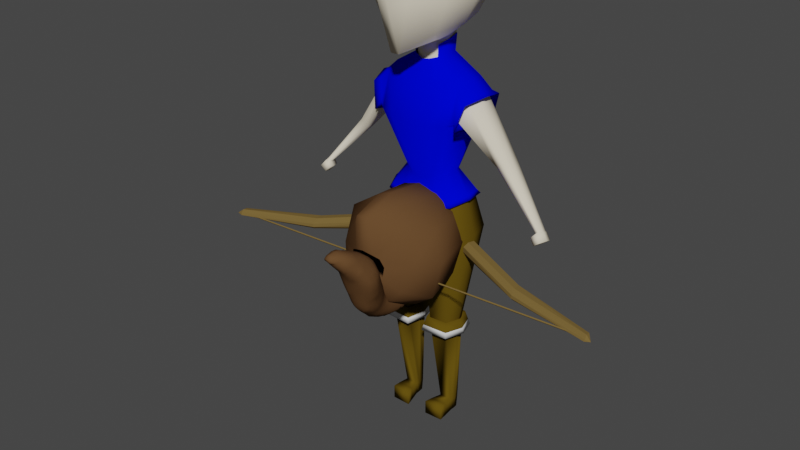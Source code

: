 # Source: archer.blend  (saved by Blender 2.93.20; exported with 4.5.12 LTS)
import bpy
from mathutils import Matrix  # noqa: F401  (used for matrix-valued properties, if any)

bpy.ops.wm.read_factory_settings(use_empty=True)
scene = bpy.context.scene
scene.name = 'Scene'

# ---- collections
col_collection = bpy.data.collections.new('Collection'); scene.collection.children.link(col_collection)

# ---- materials (node trees are filled in below, after node groups)
mat_skin = bpy.data.materials.new('Skin')
mat_skin.alpha_threshold = 0.0
mat_skin.use_transparent_shadow = False
mat_skin.diffuse_color = (0.8, 0.7219, 0.567, 1.0)
mat_skin.line_color = (0.0, 0.0, 0.0, 1.0)
mat_cloth = bpy.data.materials.new('Cloth')
mat_cloth.use_transparent_shadow = False
mat_cloth.diffuse_color = (0.0, 0.001668, 0.9404, 1.0)
mat_leather = bpy.data.materials.new('Leather')
mat_leather.use_transparent_shadow = False
mat_leather.diffuse_color = (0.1107, 0.07068, 0.005508, 1.0)
mat_metal = bpy.data.materials.new('Metal')
mat_metal.use_transparent_shadow = False
mat_hair = bpy.data.materials.new('Hair')
mat_hair.use_transparent_shadow = False
mat_hair.diffuse_color = (0.1193, 0.0603, 0.02487, 1.0)
mat_wood = bpy.data.materials.new('Wood')
mat_wood.use_transparent_shadow = False
mat_wood.diffuse_color = (0.1679, 0.1105, 0.0349, 1.0)

# ---- material node trees

# ---- world
world_world = bpy.data.worlds.new('World'); scene.world = world_world
world_world.use_nodes = True; world_world.node_tree.nodes.clear()
_N = world_world.node_tree.nodes; _L = world_world.node_tree.links
n0 = _N.new('ShaderNodeOutputWorld'); n0.name = 'World Output'; n0.location = (300, 300)
n1 = _N.new('ShaderNodeBackground'); n1.name = 'Background'; n1.location = (10, 300)
n1.inputs[0].default_value = (0.05088, 0.05088, 0.05088, 1.0)
_L.new(n1.outputs[0], n0.inputs[0])
n0.is_active_output = True
world_world.color = (0.05088, 0.05088, 0.05088)
world_world.use_sun_shadow = False
world_world.sun_shadow_jitter_overblur = 0.0

# ---- meshes
me_cube = bpy.data.meshes.new('Cube')
me_cube.from_pydata([(0.5801, 0.4811, 7.693), (0.4762, 0.43, 6.539), (0.5719, -0.4091, 7.681), (0.4545, -0.4927, 6.445), (0.0, 0.6546, 6.53), (0.6906, 0.6133, 7.082), (0.6991, -0.5509, 6.997), (0.0, -0.7333, 7.885), (0.674, -0.00488, 7.759), (0.0, -0.8032, 6.152), (0.0, 0.687, 7.9), (0.5774, -0.006684, 6.497), (0.0, 0.8958, 7.077), (0.8285, -0.006474, 7.039), (0.0, -0.9921, 6.973), (0.0, -0.0198, 8.069), (0.2324, 0.2688, 6.279), (0.2116, -0.08836, 6.222), (0.0, 0.3219, 6.256), (0.0, -0.1473, 6.15), (0.2588, 0.06425, 6.259), (0.2016, 0.2349, 5.936), (0.1737, -0.07511, 5.927), (0.0, 0.3132, 5.907), (0.0, -0.1349, 5.891), (0.2012, 0.08402, 5.929), (0.5612, 0.351, 5.627), (0.5723, -0.1548, 5.626), (0.0, 0.5077, 5.651), (0.0, -0.3112, 5.575), (0.6445, 0.07737, 5.657), (0.5138, 0.4061, 3.814), (0.292, 0.2359, 4.195), (0.2771, -0.07752, 4.195), (0.0, 0.3668, 4.107), (0.0, -0.179, 4.111), (0.3547, 0.09797, 4.238), (0.5089, -0.1528, 3.83), (0.0, 0.5156, 3.725), (0.0, -0.2341, 3.761), (0.6036, 0.07427, 3.873), (0.6638, 0.4664, 3.286), (0.6618, -0.2735, 3.286), (0.0, 0.5639, 3.189), (0.0, -0.3395, 3.189), (0.7727, 0.08793, 3.286), (0.0, 0.08228, 3.171), (0.5743, 0.111, 5.056), (0.5409, 0.4735, 5.11), (0.0, 0.5742, 5.135), (0.0, -0.4393, 5.073), (0.5336, -0.3419, 5.115), (0.7504, 0.3393, 5.466), (0.7138, -0.1713, 5.473), (0.7967, 0.0718, 5.511), (0.6389, 0.1039, 5.148), (0.6418, 0.3905, 5.211), (0.6252, -0.2507, 5.206), (0.07097, -0.7969, 6.154), (0.3229, 0.6184, 7.835), (0.3273, 0.5988, 6.54), (0.289, -0.6467, 7.832), (0.4161, 0.7999, 7.081), (0.2959, -0.8575, 6.981), (0.4061, -0.01234, 7.962), (0.1324, -0.1185, 6.185), (0.1427, 0.3055, 6.269), (0.09769, -0.1069, 5.909), (0.1125, 0.2832, 5.92), (0.2547, -0.2686, 5.658), (0.2274, 0.4564, 5.65), (0.2635, -0.2195, 3.786), (0.1492, -0.1316, 4.136), (0.1593, 0.3396, 4.131), (0.281, 0.4975, 3.768), (0.1017, -0.3102, 3.167), (0.09037, 0.5467, 3.167), (0.02225, 0.08374, 3.148), (0.3181, 0.5285, 5.142), (0.3146, -0.4312, 5.09), (0.5084, 0.1689, 1.725), (0.4959, -0.1794, 1.725), (0.5595, 0.002058, 1.725), (0.234, -0.1957, 1.725), (0.2359, 0.1774, 1.725), (0.1932, 0.0001568, 1.725), (0.4401, 0.1962, 0.1933), (0.4346, 0.06623, 0.1933), (0.4479, 0.13, 0.1933), (0.2719, 0.05694, 0.1933), (0.2783, 0.2009, 0.1933), (0.2736, 0.1096, 0.1933), (1.322, 0.2759, 4.658), (1.306, -0.03073, 4.643), (1.343, 0.1257, 4.673), (1.214, 0.1307, 4.514), (1.225, 0.2741, 4.555), (1.213, -0.02016, 4.541), (2.015, 0.05164, 3.796), (1.99, -0.08515, 3.814), (2.013, -0.01281, 3.812), (1.954, -0.01644, 3.766), (1.959, 0.03891, 3.782), (1.947, -0.08434, 3.781), (0.4336, 0.1937, 0.007895), (0.4305, 0.07233, 0.005535), (0.434, 0.1352, 0.005535), (0.2784, 0.05621, 0.009846), (0.2851, 0.1978, 0.008166), (0.2775, 0.1039, 0.01312), (0.466, -0.2343, 0.191), (0.1953, -0.2438, 0.191), (0.466, -0.2343, -0.00236), (0.1953, -0.2438, -0.00236), (2.036, 0.06796, 3.773), (1.994, -0.1417, 3.796), (2.035, -0.02101, 3.798), (1.91, -0.02432, 3.696), (1.938, 0.06577, 3.698), (1.897, -0.141, 3.721), (2.113, 0.04158, 3.68), (2.071, -0.1681, 3.703), (2.112, -0.04738, 3.704), (1.988, -0.0507, 3.603), (2.015, 0.0394, 3.605), (1.975, -0.1674, 3.628), (0.4519, -0.1297, 0.0007745), (0.2283, -0.1418, 0.002486), (0.4535, -0.1321, 0.1919), (0.2257, -0.1415, 0.1919), (0.2266, 0.2631, 5.978), (0.1973, -0.1051, 5.968), (0.0, 0.3578, 5.94), (0.0, -0.1832, 5.92), (0.2328, 0.08221, 5.976), (0.5895, 0.3874, 5.659), (0.6012, -0.1891, 5.66), (0.0, 0.5593, 5.671), (0.0, -0.3637, 5.596), (0.6802, 0.0758, 5.7), (0.5474, 0.4478, 3.845), (0.3324, 0.2744, 4.203), (0.3152, -0.1191, 4.198), (0.0, 0.4226, 4.114), (0.0, -0.2349, 4.11), (0.4108, 0.09733, 4.244), (0.5424, -0.1981, 3.857), (0.0, 0.5751, 3.745), (0.0, -0.2957, 3.773), (0.6545, 0.07119, 3.908), (0.6248, 0.1114, 5.031), (0.5771, 0.5154, 5.099), (0.0, 0.6298, 5.133), (0.0, -0.4955, 5.072), (0.571, -0.3835, 5.107), (0.7847, 0.399, 5.486), (0.7447, -0.231, 5.493), (0.8427, 0.06967, 5.549), (0.6803, 0.1056, 5.08), (0.6746, 0.4563, 5.172), (0.6594, -0.3163, 5.17), (0.1061, -0.1525, 5.941), (0.1252, 0.3266, 5.953), (0.2656, -0.3177, 5.684), (0.2407, 0.5065, 5.672), (0.2723, -0.2797, 3.801), (0.1615, -0.1867, 4.136), (0.1722, 0.3939, 4.139), (0.2899, 0.5542, 3.792), (0.3334, 0.5828, 5.14), (0.3293, -0.4857, 5.088), (0.2486, 0.2644, 6.238), (0.2171, -0.1222, 6.154), (0.0, 0.372, 6.217), (0.2553, 0.074, 6.199), (0.1397, 0.3365, 6.224), (0.8673, 0.4605, 5.436), (0.8195, -0.2911, 5.444), (0.9365, 0.06756, 5.511), (0.7426, 0.1104, 4.952), (0.7358, 0.5289, 5.061), (0.7177, -0.3929, 5.058), (0.5808, 0.4976, 3.783), (0.575, -0.2479, 3.796), (0.0, 0.6445, 3.667), (0.0, -0.3606, 3.699), (0.7044, 0.06289, 3.855), (0.2632, -0.3421, 3.732), (0.2836, 0.6204, 3.722), (0.5256, 0.4187, 3.818), (0.5197, -0.1661, 3.835), (0.0, 0.5332, 3.726), (0.0, -0.2515, 3.764), (0.6205, 0.07362, 3.878), (0.6757, 0.4795, 3.287), (0.6729, -0.2873, 3.288), (0.0, 0.5788, 3.18), (0.0, -0.3551, 3.181), (0.7904, 0.0877, 3.288), (0.0, 0.08214, 3.154), (0.2653, -0.2369, 3.789), (0.2838, 0.515, 3.769), (0.09644, -0.3264, 3.162), (0.08588, 0.5626, 3.16), (0.008547, 0.08361, 3.137), (0.5199, 0.1819, 1.721), (0.5065, -0.1934, 1.723), (0.5771, 0.00164, 1.722), (0.2235, -0.2099, 1.723), (0.2252, 0.191, 1.72), (0.1756, -0.0002218, 1.723), (0.527, 0.1912, 1.724), (0.513, -0.2024, 1.72), (0.5885, 0.0008361, 1.723), (0.2167, -0.2186, 1.72), (0.2173, 0.1997, 1.724), (0.1642, 0.000216, 1.723), (0.4592, 0.2182, 0.1924), (0.4606, 0.05471, 0.1992), (0.4769, 0.1293, 0.1916), (0.2452, 0.04858, 0.2014), (0.2594, 0.223, 0.1928), (0.2446, 0.1104, 0.1923), (0.4499, 0.2106, -0.009297), (0.4498, 0.07263, -0.01616), (0.4537, 0.1346, -0.01584), (0.259, 0.05928, -0.01159), (0.2695, 0.2151, -0.009223), (0.2563, 0.1049, -0.006667), (0.4842, -0.2498, 0.2076), (0.1762, -0.2584, 0.2073), (0.4841, -0.2494, -0.01933), (0.1764, -0.2582, -0.01898), (0.472, -0.1266, -0.02), (0.2088, -0.1357, -0.01819), (0.4739, -0.1299, 0.2125), (0.206, -0.1362, 0.2126), (0.5572, 0.2292, 1.832), (0.5405, -0.2406, 1.827), (0.6306, 0.001934, 1.83), (0.1868, -0.26, 1.827), (0.1875, 0.2393, 1.832), (0.1242, 0.001193, 1.831), (0.609, 0.2943, 1.594), (0.5877, -0.3063, 1.588), (0.7028, 0.003817, 1.591), (0.1355, -0.331, 1.588), (0.1364, 0.3073, 1.594), (0.05542, 0.002871, 1.593), (0.785, 0.3615, 5.451), (0.7497, -0.1942, 5.458), (0.8361, 0.07095, 5.507), (0.6928, 0.1026, 5.093), (0.6878, 0.412, 5.174), (0.6744, -0.2695, 5.172), (0.5701, -0.2819, 1.677), (0.1546, -0.3046, 1.677), (0.08096, 0.002247, 1.681), (0.1554, 0.282, 1.682), (0.5897, 0.2701, 1.682), (0.676, 0.003117, 1.68), (0.5627, 0.2361, 1.664), (0.5455, -0.2476, 1.66), (0.6383, 0.002134, 1.663), (0.1813, -0.2676, 1.66), (0.1821, 0.2466, 1.665), (0.1168, 0.001372, 1.663), (0.5009, 0.3768, 3.89), (0.4969, -0.1269, 3.899), (0.0, 0.476, 3.812), (0.0, -0.2031, 3.834), (0.5844, 0.08303, 3.939), (0.2863, -0.1906, 3.855), (0.3001, 0.4597, 3.849)], [], [(13, 8, 2, 6), (62, 59, 0, 5), (60, 62, 5, 1), (11, 13, 6, 3), (1, 5, 13, 11), (5, 0, 8, 13), (58, 63, 14, 9), (63, 61, 7, 14), (64, 15, 7, 61), (59, 10, 15, 64), (16, 20, 25, 21), (20, 17, 22, 25), (25, 22, 27, 30), (67, 24, 29, 69), (66, 16, 21, 68), (65, 19, 24, 67), (79, 50, 35, 72), (78, 48, 32, 73), (21, 25, 30, 26), (68, 21, 26, 70), (11, 3, 17, 20), (1, 11, 20, 16), (60, 1, 16, 66), (58, 9, 19, 65), (72, 35, 39, 71), (73, 32, 31, 74), (47, 51, 33, 36), (48, 47, 36, 32), (74, 31, 41, 76), (31, 40, 45, 41), (36, 33, 37, 40), (32, 36, 40, 31), (75, 77, 85, 83), (45, 42, 81, 82), (71, 39, 44, 75), (40, 37, 42, 45), (48, 26, 52, 56), (47, 48, 56, 55), (70, 26, 48, 78), (69, 29, 50, 79), (53, 57, 97, 93), (55, 56, 96, 95), (51, 47, 55, 57), (30, 27, 53, 54), (26, 30, 54, 52), (27, 51, 57, 53), (27, 69, 79, 51), (28, 70, 78, 49), (37, 71, 75, 42), (43, 76, 77, 46), (46, 77, 75, 44), (38, 74, 76, 43), (34, 73, 74, 38), (33, 72, 71, 37), (3, 58, 65, 17), (4, 60, 66, 18), (23, 68, 70, 28), (49, 78, 73, 34), (51, 79, 72, 33), (17, 65, 67, 22), (18, 66, 68, 23), (22, 67, 69, 27), (0, 59, 64, 8), (8, 64, 61, 2), (6, 2, 61, 63), (3, 6, 63, 58), (4, 12, 62, 60), (12, 10, 59, 62), (82, 81, 87, 88), (83, 85, 91, 89), (41, 45, 82, 80), (76, 41, 80, 84), (77, 76, 84, 85), (42, 75, 83, 81), (90, 86, 104, 108), (91, 90, 108, 109), (81, 83, 89, 87), (85, 84, 90, 91), (84, 80, 86, 90), (80, 82, 88, 86), (96, 92, 98, 102), (97, 95, 101, 103), (54, 53, 93, 94), (57, 55, 95, 97), (56, 52, 92, 96), (52, 54, 94, 92), (99, 103, 119, 115), (101, 102, 118, 117), (92, 94, 100, 98), (95, 96, 102, 101), (93, 97, 103, 99), (94, 93, 99, 100), (109, 106, 105, 107), (108, 104, 106, 109), (86, 88, 106, 104), (89, 91, 109, 107), (88, 87, 105, 106), (127, 126, 112, 113), (110, 111, 113, 112), (126, 128, 110, 112), (129, 127, 113, 111), (128, 129, 111, 110), (118, 114, 120, 124), (119, 117, 123, 125), (100, 99, 115, 116), (103, 101, 117, 119), (102, 98, 114, 118), (98, 100, 116, 114), (120, 122, 123, 124), (122, 121, 125, 123), (114, 116, 122, 120), (117, 118, 124, 123), (115, 119, 125, 121), (116, 115, 121, 122), (87, 89, 129, 128), (89, 107, 127, 129), (105, 87, 128, 126), (107, 105, 126, 127), (134, 131, 136, 139), (161, 133, 138, 163), (170, 153, 144, 166), (169, 151, 141, 167), (130, 134, 139, 135), (162, 130, 135, 164), (166, 144, 148, 165), (167, 141, 140, 168), (150, 154, 142, 145), (151, 150, 145, 141), (145, 142, 146, 149), (141, 145, 149, 140), (151, 135, 155, 159), (150, 151, 159, 158), (164, 135, 151, 169), (163, 138, 153, 170), (154, 150, 158, 160), (139, 136, 156, 157), (135, 139, 157, 155), (136, 154, 160, 156), (136, 163, 170, 154), (137, 164, 169, 152), (143, 167, 168, 147), (142, 166, 165, 146), (132, 162, 164, 137), (152, 169, 167, 143), (154, 170, 166, 142), (131, 161, 163, 136), (162, 132, 173, 175), (131, 134, 174, 172), (134, 130, 171, 174), (130, 162, 175, 171), (158, 159, 180, 179), (156, 160, 181, 177), (155, 157, 178, 176), (160, 158, 179, 181), (159, 155, 176, 180), (157, 156, 177, 178), (165, 148, 185, 187), (146, 165, 187, 183), (147, 168, 188, 184), (168, 140, 182, 188), (149, 146, 183, 186), (140, 149, 186, 182), (201, 189, 194, 203), (189, 193, 198, 194), (202, 204, 210, 208), (198, 195, 206, 207), (200, 192, 197, 202), (193, 190, 195, 198), (190, 200, 202, 195), (196, 203, 204, 199), (199, 204, 202, 197), (191, 201, 203, 196), (194, 198, 207, 205), (203, 194, 205, 209), (204, 203, 209, 210), (195, 202, 208, 206), (213, 212, 218, 219), (214, 216, 222, 220), (221, 217, 223, 227), (222, 221, 227, 228), (212, 214, 220, 218), (216, 215, 221, 222), (215, 211, 217, 221), (211, 213, 219, 217), (228, 225, 224, 226), (227, 223, 225, 228), (217, 219, 225, 223), (220, 222, 228, 226), (219, 218, 224, 225), (234, 233, 231, 232), (229, 230, 232, 231), (233, 235, 229, 231), (236, 234, 232, 230), (235, 236, 230, 229), (218, 220, 236, 235), (220, 226, 234, 236), (224, 218, 235, 233), (226, 224, 233, 234), (211, 237, 241, 215), (213, 239, 237, 211), (216, 242, 240, 214), (212, 238, 239, 213), (214, 240, 238, 212), (215, 241, 242, 216), (256, 246, 244, 255), (257, 248, 246, 256), (259, 243, 247, 258), (260, 245, 243, 259), (258, 247, 248, 257), (255, 244, 245, 260), (181, 179, 252, 254), (180, 176, 249, 253), (178, 177, 250, 251), (179, 180, 253, 252), (177, 181, 254, 250), (176, 178, 251, 249), (238, 255, 260, 239), (241, 258, 257, 242), (239, 260, 259, 237), (237, 259, 258, 241), (242, 257, 256, 240), (240, 256, 255, 238), (248, 247, 265, 266), (245, 244, 262, 263), (244, 246, 264, 262), (246, 248, 266, 264), (247, 243, 261, 265), (243, 245, 263, 261), (187, 185, 270, 272), (184, 188, 273, 269), (183, 187, 272, 268), (188, 182, 267, 273), (186, 183, 268, 271), (182, 186, 271, 267)])
me_cube.polygons.foreach_set('use_smooth', [True] * 234)
me_cube.polygons.foreach_set('material_index', [0, 0, 0, 0, 0, 0, 0, 0, 0, 0, 0, 0, 0, 0, 0, 0, 0, 0, 0, 0, 0, 0, 0, 0, 0, 0, 0, 0, 0, 0, 0, 0, 0, 0, 0, 0, 0, 0, 0, 0, 0, 0, 0, 0, 0, 0, 0, 0, 0, 0, 0, 0, 0, 0, 0, 0, 0, 0, 0, 0, 0, 0, 0, 0, 0, 0, 0, 0, 0, 0, 0, 0, 0, 0, 0, 0, 0, 0, 0, 0, 0, 0, 0, 0, 0, 0, 0, 0, 0, 0, 0, 0, 0, 0, 0, 0, 0, 0, 0, 0, 0, 0, 0, 0, 0, 0, 0, 0, 0, 0, 0, 0, 0, 0, 0, 0, 0, 0, 1, 1, 1, 1, 1, 1, 1, 1, 1, 1, 1, 1, 1, 1, 1, 1, 1, 1, 1, 1, 1, 1, 1, 1, 1, 1, 1, 1, 1, 1, 1, 1, 1, 1, 1, 1, 1, 1, 1, 1, 1, 1, 1, 1, 2, 2, 2, 2, 2, 2, 2, 2, 2, 2, 2, 2, 2, 2, 2, 2, 2, 2, 2, 2, 2, 2, 2, 2, 2, 2, 2, 2, 2, 2, 2, 2, 2, 2, 2, 2, 2, 2, 2, 2, 2, 2, 3, 3, 3, 3, 3, 3, 1, 1, 1, 1, 1, 1, 2, 2, 2, 2, 2, 2, 3, 3, 3, 3, 3, 3, 1, 1, 1, 1, 1, 1])
_uv = me_cube.uv_layers.new(name='UVMap')
_uv.uv.foreach_set('vector', [0.25, 0.625, 0.375, 0.625, 0.375, 0.75, 0.25, 0.75, 0.75, 0.6875, 0.875, 0.6875, 0.875, 0.75, 0.75, 0.75, 0.625, 0.6875, 0.75, 0.6875, 0.75, 0.75, 0.625, 0.75, 0.125, 0.625, 0.25, 0.625, 0.25, 0.75, 0.125, 0.75, 0.125, 0.5, 0.25, 0.5, 0.25, 0.625, 0.125, 0.625, 0.25, 0.5, 0.375, 0.5, 0.375, 0.625, 0.25, 0.625, 0.375, 0.3125, 0.5, 0.3125, 0.5, 0.375, 0.375, 0.375, 0.5, 0.3125, 0.625, 0.3125, 0.625, 0.375, 0.5, 0.375, 0.4375, 0.125, 0.5, 0.125, 0.5, 0.25, 0.4375, 0.25, 0.4375, 0.0, 0.5, 0.0, 0.5, 0.125, 0.4375, 0.125, 0.125, 0.5, 0.125, 0.625, 0.125, 0.625, 0.125, 0.5, 0.125, 0.625, 0.125, 0.75, 0.125, 0.75, 0.125, 0.625, 0.125, 0.625, 0.125, 0.75, 0.125, 0.75, 0.125, 0.625, 0.375, 0.3125, 0.375, 0.375, 0.375, 0.375, 0.375, 0.3125, 0.625, 0.6875, 0.625, 0.75, 0.625, 0.75, 0.625, 0.6875, 0.375, 0.3125, 0.375, 0.375, 0.375, 0.375, 0.375, 0.3125, 0.375, 0.3125, 0.375, 0.375, 0.375, 0.375, 0.375, 0.3125, 0.625, 0.6875, 0.625, 0.75, 0.625, 0.75, 0.625, 0.6875, 0.125, 0.5, 0.125, 0.625, 0.125, 0.625, 0.125, 0.5, 0.625, 0.6875, 0.625, 0.75, 0.625, 0.75, 0.625, 0.6875, 0.125, 0.625, 0.0, 0.0, 0.125, 0.75, 0.125, 0.625, 0.125, 0.5, 0.125, 0.625, 0.125, 0.625, 0.125, 0.5, 0.375, 0.5625, 0.125, 0.5, 0.625, 0.75, 0.625, 0.6875, 0.1875, 0.1875, 0.375, 0.375, 0.375, 0.375, 0.25, 0.5625, 0.375, 0.3125, 0.375, 0.375, 0.375, 0.375, 0.375, 0.3125, 0.625, 0.6875, 0.625, 0.75, 0.625, 0.75, 0.625, 0.6875, 0.125, 0.625, 0.125, 0.75, 0.125, 0.75, 0.125, 0.625, 0.125, 0.5, 0.125, 0.625, 0.125, 0.625, 0.125, 0.5, 0.625, 0.6875, 0.625, 0.75, 0.625, 0.75, 0.625, 0.6875, 0.125, 0.5, 0.125, 0.625, 0.125, 0.625, 0.125, 0.5, 0.125, 0.625, 0.125, 0.75, 0.125, 0.75, 0.125, 0.625, 0.125, 0.5, 0.125, 0.625, 0.125, 0.625, 0.125, 0.5, 0.5625, 1.0, 0.5625, 0.875, 0.5625, 0.875, 0.5625, 1.0, 0.125, 0.625, 0.125, 0.75, 0.125, 0.75, 0.125, 0.625, 0.375, 0.3125, 0.375, 0.375, 0.375, 0.375, 0.375, 0.3125, 0.125, 0.625, 0.125, 0.75, 0.125, 0.75, 0.125, 0.625, 0.625, 0.75, 0.625, 0.75, 0.625, 0.75, 0.625, 0.75, 0.125, 0.625, 0.125, 0.5, 0.125, 0.5, 0.125, 0.625, 0.625, 0.6875, 0.625, 0.75, 0.625, 0.75, 0.625, 0.6875, 0.375, 0.3125, 0.375, 0.375, 0.375, 0.375, 0.375, 0.3125, 0.375, 0.25, 0.375, 0.25, 0.375, 0.25, 0.375, 0.25, 0.125, 0.625, 0.125, 0.5, 0.125, 0.5, 0.125, 0.625, 0.125, 0.75, 0.125, 0.625, 0.125, 0.625, 0.125, 0.75, 0.125, 0.625, 0.125, 0.75, 0.125, 0.75, 0.125, 0.625, 0.125, 0.5, 0.125, 0.625, 0.125, 0.625, 0.125, 0.5, 0.375, 0.25, 0.375, 0.25, 0.375, 0.25, 0.375, 0.25, 0.375, 0.25, 0.375, 0.3125, 0.375, 0.3125, 0.375, 0.25, 0.625, 0.625, 0.625, 0.6875, 0.625, 0.6875, 0.625, 0.625, 0.375, 0.25, 0.375, 0.3125, 0.375, 0.3125, 0.375, 0.25, 0.5, 0.75, 0.5625, 0.75, 0.5625, 0.875, 0.5, 0.875, 0.5, 0.875, 0.5625, 0.875, 0.5625, 1.0, 0.5, 1.0, 0.625, 0.625, 0.625, 0.6875, 0.625, 0.6875, 0.625, 0.625, 0.625, 0.625, 0.625, 0.6875, 0.625, 0.6875, 0.625, 0.625, 0.375, 0.25, 0.375, 0.3125, 0.375, 0.3125, 0.375, 0.25, 0.0, 0.0, 0.1875, 0.1875, 0.25, 0.5625, 0.125, 0.75, 0.625, 0.625, 0.375, 0.5625, 0.625, 0.6875, 0.625, 0.625, 0.625, 0.625, 0.625, 0.6875, 0.625, 0.6875, 0.625, 0.625, 0.625, 0.625, 0.625, 0.6875, 0.625, 0.6875, 0.625, 0.625, 0.375, 0.25, 0.375, 0.3125, 0.375, 0.3125, 0.375, 0.25, 0.375, 0.25, 0.375, 0.3125, 0.375, 0.3125, 0.375, 0.25, 0.625, 0.625, 0.625, 0.6875, 0.625, 0.6875, 0.625, 0.625, 0.375, 0.25, 0.375, 0.3125, 0.375, 0.3125, 0.375, 0.25, 0.375, 0.0, 0.4375, 0.0, 0.4375, 0.125, 0.375, 0.125, 0.375, 0.125, 0.4375, 0.125, 0.4375, 0.25, 0.375, 0.25, 0.5, 0.25, 0.625, 0.25, 0.625, 0.3125, 0.5, 0.3125, 0.375, 0.25, 0.5, 0.25, 0.5, 0.3125, 0.375, 0.3125, 0.625, 0.625, 0.75, 0.625, 0.75, 0.6875, 0.625, 0.6875, 0.75, 0.625, 0.875, 0.625, 0.875, 0.6875, 0.75, 0.6875, 0.125, 0.625, 0.125, 0.75, 0.125, 0.75, 0.125, 0.625, 0.5625, 1.0, 0.5625, 0.875, 0.5625, 0.875, 0.5625, 1.0, 0.125, 0.5, 0.125, 0.625, 0.125, 0.625, 0.125, 0.5, 0.625, 0.6875, 0.625, 0.75, 0.625, 0.75, 0.625, 0.6875, 0.5625, 0.875, 0.5625, 0.75, 0.5625, 0.75, 0.5625, 0.875, 0.375, 0.25, 0.375, 0.3125, 0.375, 0.3125, 0.375, 0.25, 0.625, 0.6875, 0.625, 0.75, 0.625, 0.75, 0.625, 0.6875, 0.5625, 0.875, 0.5625, 0.75, 0.5625, 0.75, 0.5625, 0.875, 0.375, 0.25, 0.375, 0.3125, 0.375, 0.3125, 0.375, 0.25, 0.5625, 0.875, 0.5625, 0.75, 0.5625, 0.75, 0.5625, 0.875, 0.625, 0.6875, 0.625, 0.75, 0.625, 0.75, 0.625, 0.6875, 0.125, 0.5, 0.125, 0.625, 0.125, 0.625, 0.125, 0.5, 0.625, 0.75, 0.625, 0.75, 0.625, 0.75, 0.625, 0.75, 0.125, 0.75, 0.125, 0.625, 0.125, 0.625, 0.125, 0.75, 0.125, 0.625, 0.125, 0.75, 0.125, 0.75, 0.125, 0.625, 0.125, 0.75, 0.125, 0.625, 0.125, 0.625, 0.125, 0.75, 0.625, 0.75, 0.625, 0.75, 0.625, 0.75, 0.625, 0.75, 0.125, 0.5, 0.125, 0.625, 0.125, 0.625, 0.125, 0.5, 0.375, 0.25, 0.375, 0.25, 0.375, 0.25, 0.375, 0.25, 0.125, 0.625, 0.125, 0.5, 0.125, 0.5, 0.125, 0.625, 0.125, 0.5, 0.125, 0.625, 0.125, 0.625, 0.125, 0.5, 0.125, 0.625, 0.125, 0.5, 0.125, 0.5, 0.125, 0.625, 0.375, 0.25, 0.375, 0.25, 0.375, 0.25, 0.375, 0.25, 0.125, 0.625, 0.125, 0.75, 0.125, 0.75, 0.125, 0.625, 0.5625, 0.875, 0.625, 0.875, 0.625, 1.0, 0.5625, 1.0, 0.5625, 0.75, 0.625, 0.75, 0.625, 0.875, 0.5625, 0.875, 0.125, 0.5, 0.125, 0.625, 0.125, 0.625, 0.125, 0.5, 0.5625, 1.0, 0.5625, 0.875, 0.5625, 0.875, 0.5625, 1.0, 0.125, 0.625, 0.125, 0.75, 0.125, 0.75, 0.125, 0.625, 0.5625, 1.0, 0.625, 1.0, 0.625, 1.0, 0.5625, 1.0, 0.375, 0.25, 0.375, 0.3125, 0.375, 0.3125, 0.375, 0.25, 0.125, 0.75, 0.125, 0.75, 0.125, 0.75, 0.125, 0.75, 0.5625, 1.0, 0.5625, 1.0, 0.5625, 1.0, 0.5625, 1.0, 0.375, 0.25, 0.375, 0.3125, 0.375, 0.3125, 0.375, 0.25, 0.625, 0.75, 0.625, 0.75, 0.625, 0.75, 0.625, 0.75, 0.125, 0.75, 0.125, 0.625, 0.125, 0.625, 0.125, 0.75, 0.125, 0.625, 0.125, 0.75, 0.125, 0.75, 0.125, 0.625, 0.125, 0.75, 0.125, 0.625, 0.125, 0.625, 0.125, 0.75, 0.625, 0.75, 0.625, 0.75, 0.625, 0.75, 0.625, 0.75, 0.125, 0.5, 0.125, 0.625, 0.125, 0.625, 0.125, 0.5, 0.125, 0.5, 0.125, 0.625, 0.125, 0.625, 0.125, 0.5, 0.125, 0.625, 0.125, 0.75, 0.125, 0.75, 0.125, 0.625, 0.125, 0.5, 0.125, 0.625, 0.125, 0.625, 0.125, 0.5, 0.125, 0.625, 0.125, 0.5, 0.125, 0.5, 0.125, 0.625, 0.375, 0.25, 0.375, 0.25, 0.375, 0.25, 0.375, 0.25, 0.125, 0.625, 0.125, 0.75, 0.125, 0.75, 0.125, 0.625, 0.375, 0.25, 0.375, 0.3125, 0.375, 0.3125, 0.375, 0.25, 0.5625, 1.0, 0.5625, 1.0, 0.5625, 1.0, 0.5625, 1.0, 0.125, 0.75, 0.125, 0.75, 0.125, 0.75, 0.125, 0.75, 0.5625, 1.0, 0.625, 1.0, 0.625, 1.0, 0.5625, 1.0, 0.125, 0.625, 0.125, 0.75, 0.125, 0.75, 0.125, 0.625, 0.375, 0.3125, 0.375, 0.375, 0.375, 0.375, 0.375, 0.3125, 0.375, 0.3125, 0.375, 0.375, 0.375, 0.375, 0.375, 0.3125, 0.625, 0.6875, 0.625, 0.75, 0.625, 0.75, 0.625, 0.6875, 0.125, 0.5, 0.125, 0.625, 0.125, 0.625, 0.125, 0.5, 0.625, 0.6875, 0.625, 0.75, 0.625, 0.75, 0.625, 0.6875, 0.375, 0.3125, 0.375, 0.375, 0.375, 0.375, 0.375, 0.3125, 0.625, 0.6875, 0.625, 0.75, 0.625, 0.75, 0.625, 0.6875, 0.125, 0.625, 0.125, 0.75, 0.125, 0.75, 0.125, 0.625, 0.125, 0.5, 0.125, 0.625, 0.125, 0.625, 0.125, 0.5, 0.125, 0.625, 0.125, 0.75, 0.125, 0.75, 0.125, 0.625, 0.125, 0.5, 0.125, 0.625, 0.125, 0.625, 0.125, 0.5, 0.625, 0.75, 0.625, 0.75, 0.625, 0.75, 0.625, 0.75, 0.125, 0.625, 0.125, 0.5, 0.125, 0.5, 0.125, 0.625, 0.625, 0.6875, 0.625, 0.75, 0.625, 0.75, 0.625, 0.6875, 0.375, 0.3125, 0.375, 0.375, 0.375, 0.375, 0.375, 0.3125, 0.125, 0.75, 0.125, 0.625, 0.125, 0.625, 0.125, 0.75, 0.125, 0.625, 0.125, 0.75, 0.125, 0.75, 0.125, 0.625, 0.125, 0.5, 0.125, 0.625, 0.125, 0.625, 0.125, 0.5, 0.375, 0.25, 0.375, 0.25, 0.375, 0.25, 0.375, 0.25, 0.375, 0.25, 0.375, 0.3125, 0.375, 0.3125, 0.375, 0.25, 0.625, 0.625, 0.625, 0.6875, 0.625, 0.6875, 0.625, 0.625, 0.625, 0.625, 0.625, 0.6875, 0.625, 0.6875, 0.625, 0.625, 0.375, 0.25, 0.375, 0.3125, 0.375, 0.3125, 0.375, 0.25, 0.625, 0.625, 0.625, 0.6875, 0.625, 0.6875, 0.625, 0.625, 0.625, 0.625, 0.625, 0.6875, 0.625, 0.6875, 0.625, 0.625, 0.375, 0.25, 0.375, 0.3125, 0.375, 0.3125, 0.375, 0.25, 0.375, 0.25, 0.375, 0.3125, 0.375, 0.3125, 0.375, 0.25, 0.625, 0.6875, 0.625, 0.625, 0.625, 0.625, 0.625, 0.6875, 0.125, 0.75, 0.125, 0.625, 0.125, 0.625, 0.125, 0.75, 0.125, 0.625, 0.125, 0.5, 0.125, 0.5, 0.125, 0.625, 0.625, 0.75, 0.625, 0.6875, 0.625, 0.6875, 0.625, 0.75, 0.125, 0.625, 0.125, 0.5, 0.125, 0.5, 0.125, 0.625, 0.375, 0.25, 0.375, 0.25, 0.375, 0.25, 0.375, 0.25, 0.125, 0.5, 0.125, 0.625, 0.125, 0.625, 0.125, 0.5, 0.125, 0.75, 0.125, 0.625, 0.125, 0.625, 0.125, 0.75, 0.625, 0.75, 0.625, 0.75, 0.625, 0.75, 0.625, 0.75, 0.125, 0.625, 0.125, 0.75, 0.125, 0.75, 0.125, 0.625, 0.375, 0.3125, 0.375, 0.375, 0.375, 0.375, 0.375, 0.3125, 0.375, 0.25, 0.375, 0.3125, 0.375, 0.3125, 0.375, 0.25, 0.625, 0.625, 0.625, 0.6875, 0.625, 0.6875, 0.625, 0.625, 0.625, 0.6875, 0.625, 0.75, 0.625, 0.75, 0.625, 0.6875, 0.125, 0.625, 0.125, 0.75, 0.125, 0.75, 0.125, 0.625, 0.125, 0.5, 0.125, 0.625, 0.125, 0.625, 0.125, 0.5, 0.625, 0.6875, 0.625, 0.75, 0.625, 0.75, 0.625, 0.6875, 0.125, 0.5, 0.125, 0.625, 0.125, 0.625, 0.125, 0.5, 0.5625, 1.0, 0.5625, 0.875, 0.5625, 0.875, 0.5625, 1.0, 0.125, 0.625, 0.125, 0.75, 0.125, 0.75, 0.125, 0.625, 0.375, 0.3125, 0.375, 0.375, 0.375, 0.375, 0.375, 0.3125, 0.125, 0.625, 0.125, 0.75, 0.125, 0.75, 0.125, 0.625, 0.375, 0.25, 0.375, 0.3125, 0.375, 0.3125, 0.375, 0.25, 0.5, 0.75, 0.5625, 0.75, 0.5625, 0.875, 0.5, 0.875, 0.5, 0.875, 0.5625, 0.875, 0.5625, 1.0, 0.5, 1.0, 0.625, 0.625, 0.625, 0.6875, 0.625, 0.6875, 0.625, 0.625, 0.125, 0.5, 0.125, 0.625, 0.125, 0.625, 0.125, 0.5, 0.625, 0.6875, 0.625, 0.75, 0.625, 0.75, 0.625, 0.6875, 0.5625, 0.875, 0.5625, 0.75, 0.5625, 0.75, 0.5625, 0.875, 0.375, 0.25, 0.375, 0.3125, 0.375, 0.3125, 0.375, 0.25, 0.125, 0.625, 0.125, 0.75, 0.125, 0.75, 0.125, 0.625, 0.5625, 1.0, 0.5625, 0.875, 0.5625, 0.875, 0.5625, 1.0, 0.625, 0.6875, 0.625, 0.75, 0.625, 0.75, 0.625, 0.6875, 0.5625, 0.875, 0.5625, 0.75, 0.5625, 0.75, 0.5625, 0.875, 0.375, 0.25, 0.375, 0.3125, 0.375, 0.3125, 0.375, 0.25, 0.5625, 0.875, 0.5625, 0.75, 0.5625, 0.75, 0.5625, 0.875, 0.625, 0.6875, 0.625, 0.75, 0.625, 0.75, 0.625, 0.6875, 0.125, 0.5, 0.125, 0.625, 0.125, 0.625, 0.125, 0.5, 0.5625, 0.875, 0.625, 0.875, 0.625, 1.0, 0.5625, 1.0, 0.5625, 0.75, 0.625, 0.75, 0.625, 0.875, 0.5625, 0.875, 0.125, 0.5, 0.125, 0.625, 0.125, 0.625, 0.125, 0.5, 0.5625, 1.0, 0.5625, 0.875, 0.5625, 0.875, 0.5625, 1.0, 0.125, 0.625, 0.125, 0.75, 0.125, 0.75, 0.125, 0.625, 0.5625, 1.0, 0.625, 1.0, 0.625, 1.0, 0.5625, 1.0, 0.375, 0.25, 0.375, 0.3125, 0.375, 0.3125, 0.375, 0.25, 0.125, 0.75, 0.125, 0.75, 0.125, 0.75, 0.125, 0.75, 0.5625, 1.0, 0.5625, 1.0, 0.5625, 1.0, 0.5625, 1.0, 0.375, 0.25, 0.375, 0.3125, 0.375, 0.3125, 0.375, 0.25, 0.375, 0.25, 0.375, 0.3125, 0.375, 0.3125, 0.375, 0.25, 0.5625, 1.0, 0.5625, 1.0, 0.5625, 1.0, 0.5625, 1.0, 0.125, 0.75, 0.125, 0.75, 0.125, 0.75, 0.125, 0.75, 0.5625, 1.0, 0.625, 1.0, 0.625, 1.0, 0.5625, 1.0, 0.625, 0.75, 0.625, 0.75, 0.625, 0.6875, 0.625, 0.6875, 0.125, 0.625, 0.125, 0.625, 0.125, 0.5, 0.125, 0.5, 0.5625, 0.875, 0.5625, 0.875, 0.5625, 1.0, 0.5625, 1.0, 0.125, 0.75, 0.125, 0.75, 0.125, 0.625, 0.125, 0.625, 0.375, 0.3125, 0.375, 0.3125, 0.375, 0.25, 0.375, 0.25, 0.5625, 0.75, 0.5625, 0.75, 0.5625, 0.875, 0.5625, 0.875, 0.375, 0.3125, 0.375, 0.3125, 0.375, 0.25, 0.375, 0.25, 0.5625, 0.875, 0.5625, 0.875, 0.5625, 1.0, 0.5625, 1.0, 0.625, 0.75, 0.625, 0.75, 0.625, 0.6875, 0.625, 0.6875, 0.125, 0.625, 0.125, 0.625, 0.125, 0.5, 0.125, 0.5, 0.5625, 0.75, 0.5625, 0.75, 0.5625, 0.875, 0.5625, 0.875, 0.125, 0.75, 0.125, 0.75, 0.125, 0.625, 0.125, 0.625, 0.125, 0.75, 0.125, 0.625, 0.125, 0.625, 0.125, 0.75, 0.625, 0.75, 0.625, 0.75, 0.625, 0.75, 0.625, 0.75, 0.125, 0.625, 0.125, 0.75, 0.125, 0.75, 0.125, 0.625, 0.125, 0.625, 0.125, 0.5, 0.125, 0.5, 0.125, 0.625, 0.375, 0.25, 0.375, 0.25, 0.375, 0.25, 0.375, 0.25, 0.125, 0.5, 0.125, 0.625, 0.125, 0.625, 0.125, 0.5, 0.125, 0.75, 0.125, 0.75, 0.125, 0.625, 0.125, 0.625, 0.5625, 0.75, 0.5625, 0.75, 0.5625, 0.875, 0.5625, 0.875, 0.125, 0.625, 0.125, 0.625, 0.125, 0.5, 0.125, 0.5, 0.625, 0.75, 0.625, 0.75, 0.625, 0.6875, 0.625, 0.6875, 0.5625, 0.875, 0.5625, 0.875, 0.5625, 1.0, 0.5625, 1.0, 0.375, 0.3125, 0.375, 0.3125, 0.375, 0.25, 0.375, 0.25, 0.5625, 0.875, 0.5625, 0.75, 0.5625, 0.75, 0.5625, 0.875, 0.125, 0.625, 0.125, 0.75, 0.125, 0.75, 0.125, 0.625, 0.375, 0.25, 0.375, 0.3125, 0.375, 0.3125, 0.375, 0.25, 0.5625, 1.0, 0.5625, 0.875, 0.5625, 0.875, 0.5625, 1.0, 0.625, 0.6875, 0.625, 0.75, 0.625, 0.75, 0.625, 0.6875, 0.125, 0.5, 0.125, 0.625, 0.125, 0.625, 0.125, 0.5, 0.375, 0.3125, 0.375, 0.375, 0.375, 0.375, 0.375, 0.3125, 0.625, 0.625, 0.625, 0.6875, 0.625, 0.6875, 0.625, 0.625, 0.375, 0.25, 0.375, 0.3125, 0.375, 0.3125, 0.375, 0.25, 0.625, 0.6875, 0.625, 0.75, 0.625, 0.75, 0.625, 0.6875, 0.125, 0.625, 0.125, 0.75, 0.125, 0.75, 0.125, 0.625, 0.125, 0.5, 0.125, 0.625, 0.125, 0.625, 0.125, 0.5])
me_cube.materials.append(mat_skin)
me_cube.materials.append(mat_cloth)
me_cube.materials.append(mat_leather)
me_cube.materials.append(mat_metal)
me_cube.use_remesh_preserve_volume = False
me_cube.use_remesh_preserve_attributes = False
me_cube.use_mirror_vertex_groups = False
me_cube.update()
me_cube_003 = bpy.data.meshes.new('Cube.003')
me_cube_003.from_pydata([(0.6259, 0.5086, 0.6922), (0.5176, 0.4557, -0.4098), (0.6186, -0.427, 0.6426), (0.4017, -0.3372, -0.3751), (0.0, 0.7028, -0.4705), (0.7408, 0.6468, 0.05046), (0.7511, -0.4049, -0.004759), (0.0, -0.7739, 0.8592), (0.7249, -0.006317, 0.7477), (0.0, -0.662, -0.6786), (0.0, 0.7279, 0.8753), (0.6258, 0.04836, -0.3247), (0.0, 0.9547, 0.04555), (0.8888, 0.02781, 0.04075), (0.0, -0.8338, -0.05267), (0.0, -0.02045, 1.101), (0.2652, 0.2898, -0.5251), (0.2481, -0.04397, -0.5738), (0.0, 0.36, -0.5967), (0.0, -0.1336, -0.6597), (0.2967, 0.08981, -0.5251), (0.1, -0.6524, -0.6746), (0.3479, 0.6568, 0.8248), (0.3494, 0.6428, -0.4566), (0.318, -0.6843, 0.8035), (0.4418, 0.8546, 0.04945), (0.2521, -0.7321, -0.03398), (0.433, -0.01342, 0.9791), (0.1595, -0.08493, -0.6154), (0.1586, 0.3404, -0.5484)], [], [(13, 8, 2, 6), (25, 22, 0, 5), (23, 25, 5, 1), (11, 13, 6, 3), (1, 5, 13, 11), (5, 0, 8, 13), (21, 26, 14, 9), (26, 24, 7, 14), (27, 15, 7, 24), (22, 10, 15, 27), (11, 3, 17, 20), (1, 11, 20, 16), (23, 1, 16, 29), (21, 9, 19, 28), (3, 21, 28, 17), (4, 23, 29, 18), (0, 22, 27, 8), (8, 27, 24, 2), (6, 2, 24, 26), (3, 6, 26, 21), (4, 12, 25, 23), (12, 10, 22, 25)])
me_cube_003.polygons.foreach_set('use_smooth', [True] * 22)
_uv = me_cube_003.uv_layers.new(name='UVMap')
_uv.uv.foreach_set('vector', [0.25, 0.625, 0.375, 0.625, 0.375, 0.75, 0.25, 0.75, 0.75, 0.6875, 0.875, 0.6875, 0.875, 0.75, 0.75, 0.75, 0.625, 0.6875, 0.75, 0.6875, 0.75, 0.75, 0.625, 0.75, 0.125, 0.625, 0.25, 0.625, 0.25, 0.75, 0.125, 0.75, 0.125, 0.5, 0.25, 0.5, 0.25, 0.625, 0.125, 0.625, 0.25, 0.5, 0.375, 0.5, 0.375, 0.625, 0.25, 0.625, 0.375, 0.3125, 0.5, 0.3125, 0.5, 0.375, 0.375, 0.375, 0.5, 0.3125, 0.625, 0.3125, 0.625, 0.375, 0.5, 0.375, 0.4375, 0.125, 0.5, 0.125, 0.5, 0.25, 0.4375, 0.25, 0.4375, 0.0, 0.5, 0.0, 0.5, 0.125, 0.4375, 0.125, 0.125, 0.625, 0.0, 0.0, 0.125, 0.75, 0.125, 0.625, 0.125, 0.5, 0.125, 0.625, 0.125, 0.625, 0.125, 0.5, 0.375, 0.5625, 0.125, 0.5, 0.625, 0.75, 0.625, 0.6875, 0.1875, 0.1875, 0.375, 0.375, 0.375, 0.375, 0.25, 0.5625, 0.0, 0.0, 0.1875, 0.1875, 0.25, 0.5625, 0.125, 0.75, 0.625, 0.625, 0.375, 0.5625, 0.625, 0.6875, 0.625, 0.625, 0.375, 0.0, 0.4375, 0.0, 0.4375, 0.125, 0.375, 0.125, 0.375, 0.125, 0.4375, 0.125, 0.4375, 0.25, 0.375, 0.25, 0.5, 0.25, 0.625, 0.25, 0.625, 0.3125, 0.5, 0.3125, 0.375, 0.25, 0.5, 0.25, 0.5, 0.3125, 0.375, 0.3125, 0.625, 0.625, 0.75, 0.625, 0.75, 0.6875, 0.625, 0.6875, 0.75, 0.625, 0.875, 0.625, 0.875, 0.6875, 0.75, 0.6875])
me_cube_003.materials.append(mat_hair)
me_cube_003.use_remesh_preserve_volume = False
me_cube_003.use_remesh_preserve_attributes = False
me_cube_003.use_mirror_vertex_groups = False
me_cube_003.update()
me_icosphere_001 = bpy.data.meshes.new('Icosphere.001')
me_icosphere_001.from_pydata([(-0.2163, 1.371, -0.2312), (-0.2284, 1.357, -0.15), (-0.2272, 1.36, -0.05), (-0.2134, 1.469, -0.3281), (-0.2312, 1.441, -0.2587), (-0.2687, 1.45, -0.15), (-0.2737, 1.45, -0.05), (-0.2083, 1.574, -0.4257), (-0.2229, 1.545, -0.3569), (-0.2532, 1.55, -0.25), (-0.2633, 1.55, -0.15), (-0.2581, 1.55, -0.05), (-0.1087, 1.295, -0.3085), (-0.1281, 1.287, -0.25), (-0.1431, 1.276, -0.15), (-0.142, 1.269, -0.05), (-0.1111, 1.388, -0.4138), (-0.1312, 1.353, -0.3451), (-0.1818, 1.342, -0.2587), (-0.1931, 1.307, -0.15), (-0.192, 1.31, -0.05), (-0.1107, 1.486, -0.5164), (-0.1313, 1.452, -0.4483), (-0.1841, 1.441, -0.3569), (-0.1989, 1.402, -0.2979), (-0.1096, 1.585, -0.6144), (-0.1303, 1.551, -0.5498), (-0.1827, 1.545, -0.4554), (-0.1969, 1.508, -0.3948), (-0.05, 1.293, -0.3218), (-0.05, 1.275, -0.25), (-0.05, 1.254, -0.15), (-0.05, 1.235, -0.05), (-0.05, 1.369, -0.4341), (-0.05, 1.319, -0.3718), (-0.05, 1.466, -0.533), (-0.05, 1.416, -0.4841), (-0.05, 1.569, -0.6284), (-0.05, 1.519, -0.583), (-0.2083, 1.628, -0.4257), (-0.2186, 1.639, -0.35), (-0.2264, 1.63, -0.25), (-0.223, 1.62, -0.15), (-0.2116, 1.611, -0.05), (-0.1265, 1.65, -0.6316), (-0.1709, 1.65, -0.55), (-0.1942, 1.657, -0.4554), (-0.1891, 1.689, -0.35), (-0.1526, 1.684, -0.2405), (-0.15, 1.668, -0.15), (-0.15, 1.653, -0.05), (-0.1236, 1.75, -0.6432), (-0.1489, 1.75, -0.55), (-0.1389, 1.755, -0.4526), (-0.1391, 1.729, -0.35), (-0.1211, 1.713, -0.2674), (-0.1057, 1.809, -0.6299), (-0.1078, 1.81, -0.55), (-0.1048, 1.804, -0.4877), (-0.02281, 1.681, -0.7103), (-0.05369, 1.649, -0.6794), (-0.09918, 1.7, -0.2008), (-0.08843, 1.697, -0.15), (-0.06485, 1.692, -0.05), (-0.04145, 1.75, -0.7244), (-0.09145, 1.75, -0.6932), (-0.05, 1.792, -0.4221), (-0.05, 1.765, -0.35), (-0.05951, 1.725, -0.2405), (-0.03843, 1.711, -0.15), (-0.01485, 1.703, -0.05), (-0.02911, 1.85, -0.7366), (-0.05274, 1.85, -0.6592), (-0.05, 1.836, -0.55), (-0.05, 1.811, -0.4721), (-0.00636, 1.904, -0.7266), (-0.00636, 1.904, -0.6884), (-0.2171, 1.367, 0.05), (-0.207, 1.384, 0.15), (-0.2012, 1.397, 0.206), (-0.2545, 1.45, 0.05), (-0.2271, 1.45, 0.15), (-0.2066, 1.45, 0.2206), (-0.232, 1.557, 0.04813), (-0.2202, 1.531, 0.15), (-0.2076, 1.514, 0.2216), (-0.1396, 1.266, 0.05), (-0.1338, 1.265, 0.15), (-0.1248, 1.267, 0.25), (-0.1149, 1.274, 0.35), (-0.1064, 1.287, 0.4308), (-0.1896, 1.317, 0.05), (-0.1838, 1.334, 0.15), (-0.1764, 1.358, 0.2436), (-0.1511, 1.35, 0.35), (-0.123, 1.341, 0.4585), (-0.1114, 1.368, 0.5317), (-0.1927, 1.45, 0.2706), (-0.1712, 1.45, 0.35), (-0.1414, 1.45, 0.45), (-0.1128, 1.45, 0.5338), (-0.1947, 1.594, 0.08022), (-0.1853, 1.581, 0.15), (-0.1752, 1.548, 0.2529), (-0.144, 1.55, 0.35), (-0.1149, 1.549, 0.443), (-0.1057, 1.515, 0.5134), (-0.003736, 0.9901, 0.7859), (-0.007793, 1.08, 0.6821), (-0.01665, 1.048, 0.7516), (-0.01623, 1.193, 0.1674), (-0.02508, 1.188, 0.25), (-0.02575, 1.186, 0.35), (-0.02405, 1.184, 0.45), (-0.02083, 1.175, 0.55), (-0.02456, 1.147, 0.6493), (-0.04532, 1.15, 0.75), (-0.05, 1.222, 0.05), (-0.04974, 1.212, 0.1404), (-0.07508, 1.217, 0.25), (-0.07575, 1.224, 0.35), (-0.07892, 1.252, 0.4585), (-0.06509, 1.25, 0.55), (-0.06302, 1.25, 0.65), (-0.0524, 1.25, 0.75), (-0.09948, 1.301, 0.4975), (-0.09504, 1.341, 0.559), (-0.07475, 1.35, 0.65), (-0.02971, 1.352, 0.7548), (-0.08904, 1.45, 0.5838), (-0.04087, 1.452, 0.6514), (-0.01606, 1.42, 0.7247), (-0.08404, 1.581, 0.4716), (-0.05169, 1.549, 0.5463), (-0.01934, 1.516, 0.6189), (-0.002577, 0.8879, 0.9704), (-0.002577, 0.8879, 1.003), (-0.01133, 0.9683, 0.85), (-0.006971, 0.9437, 0.9497), (-0.002577, 0.9199, 1.003), (-0.02901, 1.05, 0.85), (-0.01405, 1.05, 0.9355), (-0.03122, 1.15, 0.85), (-0.006978, 1.15, 0.9164), (-0.01609, 1.243, 0.8491), (-0.001939, 1.205, 0.9035), (-0.008776, 1.321, 0.8152), (-0.2035, 1.603, 0.01356), (-0.1568, 1.631, 0.04813), (-0.1353, 1.629, 0.15), (-0.1221, 1.62, 0.25), (-0.109, 1.608, 0.35), (-0.1017, 1.602, 0.405), (-0.04065, 1.686, 0.04084), (-0.05, 1.67, 0.15), (-0.05, 1.659, 0.25), (-0.05, 1.645, 0.35), (-0.05042, 1.621, 0.443), (-0.01737, 1.61, 0.5125), (-0.001078, 1.7, 0.001393), (0.01023, 1.296, -0.3206), (0.02911, 1.288, -0.25), (0.05715, 1.277, -0.1552), (0.05, 1.249, -0.05), (0.05, 1.368, -0.4374), (0.04614, 1.322, -0.3524), (0.07911, 1.31, -0.25), (0.09525, 1.302, -0.1921), (0.05, 1.461, -0.5343), (0.05, 1.411, -0.4874), (0.05, 1.567, -0.6289), (0.05, 1.517, -0.5843), (0.1126, 1.293, -0.1254), (0.1301, 1.282, -0.05), (0.1159, 1.388, -0.4183), (0.1321, 1.374, -0.35), (0.1561, 1.366, -0.2476), (0.1475, 1.329, -0.1552), (0.1801, 1.316, -0.05), (0.1215, 1.48, -0.5182), (0.152, 1.456, -0.4431), (0.1821, 1.434, -0.35), (0.1935, 1.412, -0.2793), (0.1178, 1.583, -0.615), (0.153, 1.551, -0.5482), (0.1882, 1.52, -0.468), (0.203, 1.396, -0.2127), (0.2104, 1.384, -0.15), (0.222, 1.366, -0.05), (0.2003, 1.499, -0.4013), (0.2064, 1.484, -0.35), (0.2155, 1.447, -0.2476), (0.2353, 1.45, -0.15), (0.2528, 1.45, -0.05), (0.2052, 1.586, -0.5116), (0.2082, 1.552, -0.4408), (0.2194, 1.55, -0.35), (0.2316, 1.55, -0.25), (0.2406, 1.55, -0.15), (0.248, 1.55, -0.05), (0.05, 1.676, -0.7159), (0.05, 1.626, -0.6789), (0.05, 1.75, -0.751), (0.05, 1.789, -0.4216), (0.05, 1.764, -0.35), (0.05, 1.744, -0.25), (0.05, 1.729, -0.15), (0.05, 1.716, -0.05), (0.05, 1.85, -0.7652), (0.05, 1.887, -0.6308), (0.05, 1.85, -0.55), (0.05, 1.813, -0.4716), (0.05, 1.908, -0.7301), (0.05, 1.908, -0.6808), (0.1131, 1.687, -0.7108), (0.1365, 1.652, -0.649), (0.1861, 1.651, -0.5469), (0.1905, 1.678, -0.45), (0.1872, 1.68, -0.35), (0.1856, 1.682, -0.25), (0.1799, 1.679, -0.15), (0.1723, 1.676, -0.05), (0.1233, 1.75, -0.7266), (0.1624, 1.75, -0.65), (0.1681, 1.75, -0.55), (0.1381, 1.753, -0.4522), (0.1372, 1.729, -0.35), (0.1356, 1.722, -0.25), (0.1299, 1.718, -0.15), (0.1223, 1.713, -0.05), (0.1195, 1.85, -0.7286), (0.129, 1.855, -0.6516), (0.1238, 1.823, -0.55), (0.1095, 1.807, -0.487), (0.1081, 1.906, -0.7135), (0.1081, 1.906, -0.686), (0.2052, 1.619, -0.5116), (0.21, 1.628, -0.45), (0.2131, 1.63, -0.35), (0.2145, 1.632, -0.25), (0.2157, 1.629, -0.15), (0.2172, 1.626, -0.05), (0.09395, 0.7916, 0.793), (0.15, 0.7757, 0.7788), (0.25, 0.7604, 0.7653), (0.35, 0.7755, 0.7789), (0.4032, 0.7962, 0.7968), (0.09823, 0.5968, 0.9953), (0.09823, 0.5968, 1.008), (0.09264, 0.6866, 0.8887), (0.08537, 0.6519, 0.9572), (0.08516, 0.6486, 1.045), (0.09228, 0.6809, 1.112), (0.07973, 0.755, 0.8532), (0.0462, 0.75, 0.95), (0.05339, 0.75, 1.05), (0.08639, 0.75, 1.116), (0.15, 0.5794, 0.9752), (0.1486, 0.5786, 1.045), (0.181, 0.5919, 1.114), (0.15, 0.6688, 0.8726), (0.15, 0.6188, 0.9252), (0.1143, 0.6143, 1.074), (0.1486, 0.6486, 1.131), (0.15, 0.7257, 0.8226), (0.15, 0.75, 1.157), (0.25, 0.5603, 0.9559), (0.25, 0.5414, 1.05), (0.25, 0.5811, 1.126), (0.25, 0.656, 0.8589), (0.25, 0.606, 0.9059), (0.25, 0.65, 1.165), (0.25, 0.7104, 0.8089), (0.25, 0.75, 1.179), (0.35, 0.5711, 0.9703), (0.35, 0.5553, 1.05), (0.35, 0.5842, 1.119), (0.35, 0.6715, 0.8733), (0.35, 0.6215, 0.9203), (0.35, 0.65, 1.148), (0.35, 0.7255, 0.8233), (0.35, 0.75, 1.16), (0.4062, 0.5901, 0.991), (0.4064, 0.5896, 1.05), (0.4023, 0.596, 1.104), (0.4053, 0.6926, 0.894), (0.4234, 0.6555, 0.9546), (0.4352, 0.65, 1.05), (0.41, 0.65, 1.114), (0.4203, 0.7577, 0.8564), (0.4667, 0.75, 0.95), (0.4632, 0.75, 1.05), (0.4195, 0.75, 1.122), (0.09923, 0.899, 0.6992), (0.08159, 0.8594, 0.7558), (0.07953, 0.95, 0.6746), (0.0293, 0.9541, 0.7516), (0.09924, 1.099, 0.4989), (0.08137, 1.075, 0.55), (0.04137, 1.04, 0.6412), (0.006805, 1.013, 0.7193), (0.05, 1.194, 0.1716), (0.05, 1.179, 0.25), (0.05, 1.163, 0.35), (0.05954, 1.135, 0.4593), (0.03137, 1.125, 0.55), (0.009259, 1.112, 0.6154), (0.05, 1.224, 0.05), (0.05, 1.206, 0.1216), (0.01134, 1.387, 0.7913), (0.02062, 1.487, 0.6856), (0.04931, 1.45, 0.7501), (0.05, 1.582, 0.5742), (0.05237, 1.529, 0.6514), (0.08729, 1.506, 0.7088), (0.15, 0.8849, 0.6854), (0.15, 0.8349, 0.7288), (0.167, 0.9809, 0.5804), (0.1402, 0.9486, 0.6285), (0.15, 1.085, 0.4821), (0.1402, 1.028, 0.5482), (0.1004, 1.0, 0.6003), (0.1027, 1.199, 0.1948), (0.1416, 1.193, 0.2597), (0.15, 1.158, 0.35), (0.15, 1.116, 0.4321), (0.1565, 1.272, 0.04858), (0.1416, 1.232, 0.1569), (0.1694, 1.217, 0.2328), (0.1942, 1.305, 0.01431), (0.15, 1.476, 0.7649), (0.15, 1.587, 0.5658), (0.15, 1.546, 0.65), (0.15, 1.509, 0.7149), (0.25, 0.8678, 0.6704), (0.25, 0.8178, 0.7153), (0.25, 0.9713, 0.5721), (0.25, 0.9213, 0.6204), (0.25, 1.073, 0.4716), (0.25, 1.023, 0.5221), (0.2012, 1.2, 0.2995), (0.2407, 1.174, 0.3458), (0.25, 1.117, 0.4216), (0.2052, 1.295, 0.08097), (0.2231, 1.284, 0.15), (0.2467, 1.249, 0.2551), (0.2678, 1.214, 0.3097), (0.2282, 1.343, 0.04858), (0.2653, 1.35, 0.15), (0.2939, 1.35, 0.209), (0.2678, 1.45, 0.05), (0.284, 1.45, 0.15), (0.2969, 1.45, 0.2237), (0.2997, 1.5, 0.5986), (0.2868, 1.494, 0.65), (0.2496, 1.479, 0.7467), (0.2553, 1.55, 0.05), (0.2618, 1.55, 0.15), (0.2736, 1.54, 0.2581), (0.2663, 1.556, 0.35), (0.2571, 1.559, 0.45), (0.2502, 1.547, 0.55), (0.2368, 1.521, 0.65), (0.216, 1.506, 0.7111), (0.3305, 0.8763, 0.6791), (0.3583, 0.8458, 0.7246), (0.3257, 0.9807, 0.5824), (0.3614, 0.9424, 0.644), (0.3972, 0.9041, 0.7025), (0.3164, 1.084, 0.4848), (0.3544, 1.051, 0.5537), (0.3923, 1.017, 0.609), (0.3162, 1.181, 0.3763), (0.3376, 1.149, 0.4509), (0.3849, 1.15, 0.5246), (0.3092, 1.28, 0.2773), (0.3281, 1.248, 0.3458), (0.3752, 1.25, 0.45), (0.397, 1.25, 0.5077), (0.3152, 1.35, 0.259), (0.3469, 1.35, 0.35), (0.3764, 1.35, 0.45), (0.3943, 1.356, 0.5415), (0.3935, 1.391, 0.65), (0.3863, 1.386, 0.75), (0.3086, 1.45, 0.2737), (0.3277, 1.45, 0.35), (0.3431, 1.45, 0.45), (0.3377, 1.46, 0.5592), (0.3435, 1.444, 0.65), (0.3363, 1.432, 0.75), (0.3004, 1.501, 0.2969), (0.3038, 1.506, 0.35), (0.3072, 1.509, 0.45), (0.305, 1.505, 0.532), (0.4159, 0.85, 0.7745), (0.4103, 0.9707, 0.6756), (0.4319, 0.9424, 0.7415), (0.4035, 1.084, 0.5917), (0.419, 1.05, 0.6454), (0.4594, 1.05, 0.75), (0.4103, 1.15, 0.5746), (0.4391, 1.15, 0.65), (0.469, 1.15, 0.75), (0.4144, 1.25, 0.5577), (0.4436, 1.25, 0.65), (0.4652, 1.25, 0.75), (0.4089, 1.327, 0.5692), (0.4205, 1.341, 0.65), (0.4293, 1.336, 0.75), (0.03752, 0.85, 0.85), (0.01072, 0.8528, 0.9422), (0.03547, 0.8528, 1.042), (0.09091, 0.85, 1.108), (0.007342, 0.9183, 0.85), (0.0003275, 0.9009, 0.9037), (0.002346, 0.9866, 0.9958), (0.05032, 0.9462, 1.048), (0.0983, 0.9057, 1.101), (0.009271, 1.05, 0.9855), (0.05927, 1.05, 1.032), (0.02799, 1.15, 0.9664), (0.07799, 1.15, 1.015), (0.0136, 1.272, 0.8819), (0.05379, 1.24, 0.9443), (0.09398, 1.208, 1.004), (0.0458, 1.353, 0.8487), (0.08027, 1.318, 0.9184), (0.078, 1.413, 0.8154), (0.15, 0.85, 1.148), (0.1102, 0.9724, 1.093), (0.1461, 0.9434, 1.125), (0.1461, 1.057, 1.084), (0.1769, 1.029, 1.114), (0.15, 1.15, 1.049), (0.15, 1.279, 0.988), (0.15, 1.229, 1.014), (0.1259, 1.385, 0.8821), (0.1555, 1.351, 0.9335), (0.1555, 1.423, 0.8493), (0.1925, 1.404, 0.9052), (0.25, 0.85, 1.177), (0.25, 0.95, 1.157), (0.25, 1.091, 1.096), (0.25, 1.041, 1.12), (0.25, 1.15, 1.068), (0.25, 1.294, 0.9962), (0.25, 1.244, 1.022), (0.2965, 1.399, 0.8992), (0.2579, 1.36, 0.9401), (0.2579, 1.425, 0.8595), (0.2298, 1.404, 0.9052), (0.35, 0.85, 1.162), (0.35, 0.95, 1.145), (0.35, 1.079, 1.086), (0.35, 1.029, 1.114), (0.3966, 1.196, 0.9969), (0.358, 1.158, 1.037), (0.358, 1.256, 0.9778), (0.33, 1.227, 1.015), (0.3528, 1.375, 0.8595), (0.35, 1.328, 0.9245), (0.3213, 1.416, 0.8325), (0.4581, 0.85, 0.85), (0.4848, 0.85, 0.95), (0.4665, 0.85, 1.05), (0.4239, 0.85, 1.125), (0.4781, 0.95, 0.85), (0.4815, 0.95, 0.95), (0.4539, 0.95, 1.05), (0.4184, 0.95, 1.118), (0.4805, 1.05, 0.85), (0.4684, 1.05, 0.95), (0.4256, 1.047, 1.051), (0.4076, 1.012, 1.107), (0.4731, 1.15, 0.85), (0.4345, 1.158, 0.9582), (0.4137, 1.129, 1.018), (0.4511, 1.25, 0.85), (0.4152, 1.25, 0.9252), (0.4171, 1.319, 0.85), (0.4022, 1.304, 0.9033), (0.02917, 1.695, 0.06806), (0.0575, 1.692, 0.1463), (0.05, 1.682, 0.25), (0.05, 1.674, 0.35), (0.05, 1.65, 0.45), (0.05, 1.615, 0.5242), (0.0575, 1.705, 0.04084), (0.09584, 1.701, 0.1106), (0.1606, 1.674, 0.05), (0.1409, 1.677, 0.1463), (0.15, 1.663, 0.25), (0.15, 1.651, 0.35), (0.15, 1.631, 0.45), (0.15, 1.608, 0.5158), (0.1106, 1.706, 0.05), (0.1016, 1.701, 0.1106), (0.2189, 1.624, 0.05), (0.22, 1.622, 0.15), (0.2198, 1.62, 0.25), (0.2163, 1.614, 0.35), (0.2071, 1.606, 0.45), (0.2006, 1.6, 0.5013)], [], [(4, 0, 1, 5), (5, 1, 2, 6), (8, 3, 4, 9), (9, 4, 5, 10), (10, 5, 6, 11), (17, 12, 13, 18), (18, 13, 14, 19), (1, 0, 18, 19), (19, 14, 15, 20), (2, 1, 19, 20), (22, 16, 17, 23), (23, 17, 18, 24), (4, 3, 23, 24), (24, 18, 0, 4), (26, 21, 22, 27), (27, 22, 23, 28), (8, 7, 27, 28), (28, 23, 3, 8), (13, 12, 29, 30), (14, 13, 30, 31), (15, 14, 31, 32), (17, 16, 33, 34), (34, 29, 12, 17), (22, 21, 35, 36), (36, 33, 16, 22), (26, 25, 37, 38), (38, 35, 21, 26), (39, 7, 8, 40), (40, 8, 9, 41), (41, 9, 10, 42), (42, 10, 11, 43), (44, 25, 26, 45), (45, 26, 27, 46), (46, 27, 7, 39), (47, 46, 39, 40), (48, 47, 40, 41), (49, 48, 41, 42), (50, 49, 42, 43), (51, 44, 45, 52), (52, 45, 46, 53), (53, 46, 47, 54), (54, 47, 48, 55), (56, 51, 52, 57), (57, 52, 53, 58), (60, 37, 25, 44), (62, 61, 48, 49), (63, 62, 49, 50), (64, 59, 60, 65), (65, 60, 44, 51), (67, 66, 53, 54), (68, 67, 54, 55), (55, 48, 61, 68), (68, 61, 62, 69), (69, 62, 63, 70), (71, 64, 65, 72), (72, 65, 51, 56), (73, 72, 56, 57), (74, 73, 57, 58), (58, 53, 66, 74), (75, 71, 72, 76), (6, 2, 77, 80), (80, 77, 78, 81), (81, 78, 79, 82), (11, 6, 80, 83), (83, 80, 81, 84), (84, 81, 82, 85), (20, 15, 86, 91), (77, 2, 20, 91), (91, 86, 87, 92), (78, 77, 91, 92), (92, 87, 88, 93), (79, 78, 92, 93), (93, 88, 89, 94), (94, 89, 90, 95), (82, 79, 93, 97), (97, 93, 94, 98), (98, 94, 95, 99), (99, 95, 96, 100), (102, 101, 83, 84), (103, 102, 84, 85), (85, 82, 97, 103), (103, 97, 98, 104), (104, 98, 99, 105), (105, 99, 100, 106), (115, 108, 109, 116), (86, 15, 32, 117), (87, 86, 117, 118), (118, 110, 111, 119), (88, 87, 118, 119), (119, 111, 112, 120), (89, 88, 119, 120), (120, 112, 113, 121), (90, 89, 120, 121), (121, 113, 114, 122), (122, 114, 115, 123), (123, 115, 116, 124), (95, 90, 121, 125), (125, 121, 122, 126), (96, 95, 125, 126), (126, 122, 123, 127), (127, 123, 124, 128), (100, 96, 126, 129), (129, 126, 127, 130), (130, 127, 128, 131), (133, 132, 105, 106), (106, 100, 129, 133), (133, 129, 130, 134), (138, 135, 136, 139), (109, 107, 137, 140), (140, 137, 138, 141), (116, 109, 140, 142), (142, 140, 141, 143), (124, 116, 142, 144), (144, 142, 143, 145), (128, 124, 144, 146), (43, 11, 83, 147), (148, 50, 43, 147), (147, 83, 101, 148), (148, 101, 102, 149), (149, 102, 103, 150), (150, 103, 104, 151), (151, 104, 105, 152), (153, 63, 50, 148), (154, 153, 148, 149), (155, 154, 149, 150), (156, 155, 150, 151), (157, 156, 151, 152), (152, 105, 132, 157), (157, 132, 133, 158), (70, 63, 153, 159), (30, 29, 160, 161), (31, 30, 161, 162), (32, 31, 162, 163), (34, 33, 164, 165), (165, 160, 29, 34), (166, 161, 160, 165), (167, 162, 161, 166), (36, 35, 168, 169), (169, 164, 33, 36), (38, 37, 170, 171), (171, 168, 35, 38), (163, 162, 172, 173), (165, 164, 174, 175), (166, 165, 175, 176), (167, 166, 176, 177), (177, 172, 162, 167), (178, 173, 172, 177), (169, 168, 179, 180), (180, 174, 164, 169), (181, 175, 174, 180), (182, 176, 175, 181), (171, 170, 183, 184), (184, 179, 168, 171), (185, 180, 179, 184), (177, 176, 186, 187), (178, 177, 187, 188), (181, 180, 189, 190), (182, 181, 190, 191), (191, 186, 176, 182), (192, 187, 186, 191), (193, 188, 187, 192), (185, 184, 194, 195), (195, 189, 180, 185), (196, 190, 189, 195), (197, 191, 190, 196), (198, 192, 191, 197), (199, 193, 192, 198), (60, 59, 200, 201), (201, 170, 37, 60), (202, 200, 59, 64), (204, 203, 66, 67), (205, 204, 67, 68), (206, 205, 68, 69), (207, 206, 69, 70), (208, 202, 64, 71), (210, 209, 72, 73), (211, 210, 73, 74), (74, 66, 203, 211), (212, 208, 71, 75), (213, 212, 75, 76), (76, 72, 209, 213), (201, 200, 214, 215), (215, 183, 170, 201), (216, 184, 183, 215), (222, 214, 200, 202), (223, 215, 214, 222), (224, 216, 215, 223), (225, 217, 216, 224), (226, 218, 217, 225), (226, 225, 203, 204), (227, 219, 218, 226), (227, 226, 204, 205), (228, 220, 219, 227), (228, 227, 205, 206), (229, 221, 220, 228), (229, 228, 206, 207), (230, 222, 202, 208), (231, 223, 222, 230), (232, 224, 223, 231), (232, 231, 209, 210), (233, 225, 224, 232), (233, 232, 210, 211), (211, 203, 225, 233), (234, 230, 208, 212), (235, 231, 230, 234), (235, 234, 212, 213), (213, 209, 231, 235), (236, 194, 184, 216), (237, 195, 194, 236), (237, 236, 216, 217), (238, 196, 195, 237), (238, 237, 217, 218), (239, 197, 196, 238), (239, 238, 218, 219), (240, 198, 197, 239), (240, 239, 219, 220), (241, 199, 198, 240), (241, 240, 220, 221), (250, 247, 248, 251), (253, 249, 250, 254), (254, 250, 251, 255), (255, 251, 252, 256), (248, 247, 257, 258), (250, 249, 260, 261), (261, 257, 247, 250), (251, 248, 258, 262), (262, 258, 259, 263), (252, 251, 262, 263), (253, 242, 243, 264), (264, 260, 249, 253), (256, 252, 263, 265), (258, 257, 266, 267), (259, 258, 267, 268), (261, 260, 269, 270), (270, 266, 257, 261), (263, 259, 268, 271), (264, 243, 244, 272), (272, 269, 260, 264), (265, 263, 271, 273), (267, 266, 274, 275), (268, 267, 275, 276), (270, 269, 277, 278), (278, 274, 266, 270), (271, 268, 276, 279), (272, 244, 245, 280), (280, 277, 269, 272), (273, 271, 279, 281), (275, 274, 282, 283), (276, 275, 283, 284), (278, 277, 285, 286), (286, 282, 274, 278), (287, 283, 282, 286), (288, 284, 283, 287), (279, 276, 284, 288), (280, 245, 246, 289), (289, 285, 277, 280), (290, 286, 285, 289), (291, 287, 286, 290), (292, 288, 287, 291), (281, 279, 288, 292), (295, 293, 294, 296), (299, 295, 296, 300), (109, 108, 299, 300), (300, 296, 107, 109), (111, 110, 301, 302), (112, 111, 302, 303), (113, 112, 303, 304), (304, 297, 298, 305), (114, 113, 304, 305), (305, 298, 299, 306), (115, 114, 305, 306), (306, 299, 108, 115), (117, 32, 163, 307), (118, 117, 307, 308), (308, 301, 110, 118), (311, 310, 130, 131), (131, 128, 309, 311), (313, 312, 133, 134), (134, 130, 310, 313), (313, 310, 311, 314), (294, 293, 315, 316), (316, 243, 242, 294), (318, 315, 293, 295), (298, 297, 319, 320), (320, 317, 318, 321), (299, 298, 320, 321), (321, 318, 295, 299), (302, 301, 322, 323), (303, 302, 323, 324), (304, 303, 324, 325), (325, 319, 297, 304), (307, 163, 173, 326), (308, 307, 326, 327), (327, 322, 301, 308), (328, 323, 322, 327), (329, 326, 173, 178), (332, 331, 312, 313), (333, 332, 313, 314), (314, 311, 330, 333), (316, 315, 334, 335), (335, 244, 243, 316), (318, 317, 336, 337), (337, 334, 315, 318), (320, 319, 338, 339), (339, 336, 317, 320), (324, 323, 340, 341), (325, 324, 341, 342), (342, 338, 319, 325), (327, 326, 343, 344), (328, 327, 344, 345), (345, 340, 323, 328), (346, 341, 340, 345), (329, 178, 188, 347), (347, 343, 326, 329), (348, 344, 343, 347), (349, 345, 344, 348), (350, 347, 188, 193), (351, 348, 347, 350), (352, 349, 348, 351), (356, 350, 193, 199), (357, 351, 350, 356), (358, 352, 351, 357), (362, 354, 353, 361), (362, 361, 331, 332), (363, 355, 354, 362), (363, 362, 332, 333), (333, 330, 355, 363), (335, 334, 364, 365), (365, 245, 244, 335), (337, 336, 366, 367), (367, 364, 334, 337), (368, 365, 364, 367), (339, 338, 369, 370), (370, 366, 336, 339), (371, 367, 366, 370), (342, 341, 372, 373), (373, 369, 338, 342), (374, 370, 369, 373), (346, 345, 375, 376), (376, 372, 341, 346), (377, 373, 372, 376), (378, 374, 373, 377), (379, 375, 345, 349), (380, 376, 375, 379), (381, 377, 376, 380), (382, 378, 377, 381), (385, 379, 349, 352), (386, 380, 379, 385), (387, 381, 380, 386), (388, 382, 381, 387), (389, 383, 382, 388), (389, 388, 353, 354), (390, 384, 383, 389), (390, 389, 354, 355), (391, 385, 352, 358), (392, 386, 385, 391), (392, 391, 358, 359), (393, 387, 386, 392), (393, 392, 359, 360), (394, 388, 387, 393), (394, 393, 360, 361), (361, 353, 388, 394), (395, 246, 245, 365), (368, 367, 396, 397), (397, 395, 365, 368), (371, 370, 398, 399), (399, 396, 367, 371), (400, 397, 396, 399), (401, 398, 370, 374), (402, 399, 398, 401), (403, 400, 399, 402), (404, 401, 374, 378), (405, 402, 401, 404), (406, 403, 402, 405), (407, 404, 378, 382), (408, 405, 404, 407), (408, 407, 382, 383), (409, 406, 405, 408), (409, 408, 383, 384), (294, 242, 253, 410), (410, 253, 254, 411), (411, 254, 255, 412), (136, 135, 411, 412), (412, 255, 256, 413), (296, 294, 410, 414), (137, 107, 296, 414), (414, 410, 411, 415), (138, 137, 414, 415), (415, 411, 135, 138), (417, 416, 138, 139), (139, 136, 412, 417), (417, 412, 413, 418), (141, 138, 416, 419), (419, 416, 417, 420), (143, 141, 419, 421), (421, 419, 420, 422), (424, 423, 144, 145), (145, 143, 421, 424), (424, 421, 422, 425), (426, 309, 128, 146), (146, 144, 423, 426), (426, 423, 424, 427), (311, 309, 426, 428), (413, 256, 265, 429), (431, 430, 417, 418), (418, 413, 429, 431), (420, 417, 430, 432), (432, 430, 431, 433), (422, 420, 432, 434), (436, 435, 424, 425), (425, 422, 434, 436), (438, 437, 426, 427), (427, 424, 435, 438), (439, 330, 311, 428), (428, 426, 437, 439), (439, 437, 438, 440), (429, 265, 273, 441), (431, 429, 441, 442), (444, 443, 432, 433), (433, 431, 442, 444), (434, 432, 443, 445), (447, 446, 435, 436), (436, 434, 445, 447), (438, 435, 446, 449), (450, 355, 330, 439), (451, 449, 448, 450), (451, 450, 439, 440), (440, 438, 449, 451), (441, 273, 281, 452), (442, 441, 452, 453), (455, 454, 443, 444), (444, 442, 453, 455), (445, 443, 454, 457), (459, 457, 456, 458), (459, 458, 446, 447), (447, 445, 457, 459), (461, 460, 448, 449), (449, 446, 458, 461), (462, 460, 384, 390), (462, 390, 355, 450), (450, 448, 460, 462), (463, 289, 246, 395), (464, 290, 289, 463), (465, 291, 290, 464), (466, 292, 291, 465), (452, 281, 292, 466), (467, 463, 395, 397), (468, 464, 463, 467), (469, 465, 464, 468), (470, 466, 465, 469), (453, 452, 466, 470), (471, 467, 397, 400), (472, 468, 467, 471), (473, 469, 468, 472), (474, 470, 469, 473), (474, 473, 454, 455), (455, 453, 470, 474), (475, 471, 400, 403), (476, 472, 471, 475), (477, 473, 472, 476), (477, 476, 456, 457), (457, 454, 473, 477), (478, 475, 403, 406), (479, 476, 475, 478), (458, 456, 476, 479), (480, 478, 406, 409), (480, 409, 384, 460), (481, 479, 478, 480), (481, 480, 460, 461), (461, 458, 479, 481), (483, 482, 153, 154), (484, 483, 154, 155), (485, 484, 155, 156), (486, 485, 156, 157), (487, 486, 157, 158), (158, 133, 312, 487), (488, 207, 70, 159), (159, 153, 482, 488), (488, 482, 483, 489), (492, 491, 483, 484), (493, 492, 484, 485), (494, 493, 485, 486), (495, 494, 486, 487), (487, 312, 331, 495), (496, 490, 221, 229), (496, 229, 207, 488), (497, 491, 490, 496), (497, 496, 488, 489), (489, 483, 491, 497), (498, 356, 199, 241), (498, 241, 221, 490), (499, 357, 356, 498), (499, 498, 490, 491), (500, 358, 357, 499), (500, 499, 491, 492), (501, 359, 358, 500), (501, 500, 492, 493), (502, 360, 359, 501), (502, 501, 493, 494), (503, 361, 360, 502), (503, 502, 494, 495), (495, 331, 361, 503)])
me_icosphere_001.polygons.foreach_set('use_smooth', [True] * 502)
me_icosphere_001.materials.append(mat_hair)
me_icosphere_001.use_remesh_preserve_volume = False
me_icosphere_001.use_remesh_preserve_attributes = False
me_icosphere_001.use_mirror_vertex_groups = False
me_icosphere_001.update()
me_cube_001 = bpy.data.meshes.new('Cube.001')
me_cube_001.from_pydata([(0.07676, -0.3232, 0.107), (0.01497, -1.889, -0.4023), (0.01497, -1.889, -0.4827), (0.03519, -1.887, -0.4448), (0.05655, -0.3248, 0.1749), (0.05655, -0.3248, 0.04368), (0.02912, -1.1, -0.3184), (0.02912, -1.1, -0.1871), (0.04934, -1.099, -0.255), (-0.07676, -0.3232, 0.107), (-0.01497, -1.889, -0.4023), (-0.01497, -1.889, -0.4827), (0.0, -0.3248, 0.1749), (-0.03519, -1.887, -0.4448), (0.0, -1.889, -0.4023), (0.0, -1.884, -0.4962), (0.0, -0.3205, 0.03021), (-0.05655, -0.3248, 0.1749), (-0.05655, -0.3248, 0.04368), (0.0, -1.94, -0.4783), (-0.02912, -1.1, -0.3184), (-0.02912, -1.1, -0.1871), (0.0, -1.1, -0.1871), (0.0, -1.096, -0.3319), (-0.04934, -1.099, -0.255), (0.07676, 0.3232, 0.107), (0.01497, 1.889, -0.4023), (0.01497, 1.889, -0.4827), (0.03464, 0.0, 0.1227), (0.03464, 0.0, 0.09592), (0.03519, 1.887, -0.4448), (0.05655, 0.3248, 0.1749), (0.05655, 0.3248, 0.04368), (0.05486, 0.0, 0.107), (0.02912, 1.1, -0.3184), (0.02912, 1.1, -0.1871), (0.04934, 1.099, -0.255), (-0.07676, 0.3232, 0.107), (-0.01497, 1.889, -0.4023), (-0.01497, 1.889, -0.4827), (-0.03464, 0.0, 0.1227), (0.0, 0.3248, 0.1749), (-0.03464, 0.0, 0.09592), (-0.03519, 1.887, -0.4448), (0.0, 1.889, -0.4023), (0.0, 1.884, -0.4962), (0.0, 0.3205, 0.03021), (-0.05655, 0.3248, 0.1749), (0.0, 0.0, 0.08245), (0.0, 0.0, 0.1227), (-0.05655, 0.3248, 0.04368), (0.0, 1.94, -0.4783), (-0.05486, 0.0, 0.107), (-0.02912, 1.1, -0.3184), (-0.02912, 1.1, -0.1871), (0.0, 1.1, -0.1871), (0.0, 1.096, -0.3319), (-0.04934, 1.099, -0.255), (0.008175, 1.856, -0.4551), (-0.003951, 1.856, -0.4595), (0.006099, -1.852, -0.4557), (-0.006027, -1.852, -0.4602), (0.003757, 1.856, -0.4429), (-0.008369, 1.856, -0.4474), (0.001682, -1.852, -0.4436), (-0.01045, -1.852, -0.448), (0.007137, 0.001892, -0.4554), (-0.004989, 0.001901, -0.4598), (0.002719, 0.001894, -0.4433), (-0.009407, 0.001901, -0.4477)], [], [(8, 3, 2, 6), (7, 4, 12, 22), (28, 4, 0, 33), (16, 48, 29, 5), (4, 28, 49, 12), (33, 0, 5, 29), (1, 14, 19, 3), (3, 19, 15, 2), (7, 1, 3, 8), (23, 16, 5, 6), (15, 23, 6, 2), (4, 7, 8, 0), (1, 7, 22, 14), (0, 8, 6, 5), (24, 20, 11, 13), (21, 22, 12, 17), (40, 52, 9, 17), (16, 18, 42, 48), (17, 12, 49, 40), (52, 42, 18, 9), (10, 13, 19, 14), (13, 11, 15, 19), (21, 24, 13, 10), (23, 20, 18, 16), (15, 11, 20, 23), (17, 9, 24, 21), (10, 14, 22, 21), (9, 18, 20, 24), (36, 34, 27, 30), (35, 55, 41, 31), (28, 33, 25, 31), (46, 32, 29, 48), (31, 41, 49, 28), (33, 29, 32, 25), (26, 30, 51, 44), (30, 27, 45, 51), (35, 36, 30, 26), (56, 34, 32, 46), (45, 27, 34, 56), (31, 25, 36, 35), (26, 44, 55, 35), (25, 32, 34, 36), (57, 43, 39, 53), (54, 47, 41, 55), (40, 47, 37, 52), (46, 48, 42, 50), (47, 40, 49, 41), (52, 37, 50, 42), (38, 44, 51, 43), (43, 51, 45, 39), (54, 38, 43, 57), (56, 46, 50, 53), (45, 56, 53, 39), (47, 54, 57, 37), (38, 54, 55, 44), (37, 57, 53, 50), (66, 60, 61, 67), (60, 64, 65, 61), (68, 62, 63, 69), (62, 58, 59, 63), (66, 58, 62, 68), (69, 63, 59, 67), (65, 69, 67, 61), (60, 66, 68, 64), (64, 68, 69, 65), (58, 66, 67, 59)])
_uv = me_cube_001.uv_layers.new(name='UVMap')
_uv.uv.foreach_set('vector', [0.5, 0.1977, 0.5, 0.25, 0.625, 0.25, 0.625, 0.1977, 0.125, 0.5523, 0.125, 0.6045, 0.25, 0.6045, 0.25, 0.5523, 0.375, 0.125, 0.375, 0.1455, 0.5, 0.1455, 0.5, 0.125, 0.75, 0.6045, 0.75, 0.625, 0.875, 0.625, 0.875, 0.6045, 0.125, 0.6045, 0.125, 0.625, 0.25, 0.625, 0.25, 0.6045, 0.5, 0.125, 0.5, 0.1455, 0.625, 0.1455, 0.625, 0.125, 0.375, 0.25, 0.375, 0.375, 0.5, 0.375, 0.5, 0.25, 0.5, 0.25, 0.5, 0.375, 0.625, 0.375, 0.625, 0.25, 0.375, 0.1977, 0.375, 0.25, 0.5, 0.25, 0.5, 0.1977, 0.75, 0.5523, 0.75, 0.6045, 0.875, 0.6045, 0.875, 0.5523, 0.75, 0.5, 0.75, 0.5523, 0.875, 0.5523, 0.875, 0.5, 0.375, 0.1455, 0.375, 0.1977, 0.5, 0.1977, 0.5, 0.1455, 0.125, 0.5, 0.125, 0.5523, 0.25, 0.5523, 0.25, 0.5, 0.5, 0.1455, 0.5, 0.1977, 0.625, 0.1977, 0.625, 0.1455, 0.5, 0.1977, 0.625, 0.1977, 0.625, 0.25, 0.5, 0.25, 0.125, 0.5523, 0.25, 0.5523, 0.25, 0.6045, 0.125, 0.6045, 0.375, 0.125, 0.5, 0.125, 0.5, 0.1455, 0.375, 0.1455, 0.75, 0.6045, 0.875, 0.6045, 0.875, 0.625, 0.75, 0.625, 0.125, 0.6045, 0.25, 0.6045, 0.25, 0.625, 0.125, 0.625, 0.5, 0.125, 0.625, 0.125, 0.625, 0.1455, 0.5, 0.1455, 0.375, 0.25, 0.5, 0.25, 0.5, 0.375, 0.375, 0.375, 0.5, 0.25, 0.625, 0.25, 0.625, 0.375, 0.5, 0.375, 0.375, 0.1977, 0.5, 0.1977, 0.5, 0.25, 0.375, 0.25, 0.75, 0.5523, 0.875, 0.5523, 0.875, 0.6045, 0.75, 0.6045, 0.75, 0.5, 0.875, 0.5, 0.875, 0.5523, 0.75, 0.5523, 0.375, 0.1455, 0.5, 0.1455, 0.5, 0.1977, 0.375, 0.1977, 0.125, 0.5, 0.25, 0.5, 0.25, 0.5523, 0.125, 0.5523, 0.5, 0.1455, 0.625, 0.1455, 0.625, 0.1977, 0.5, 0.1977, 0.5, 0.1977, 0.625, 0.1977, 0.625, 0.25, 0.5, 0.25, 0.125, 0.5523, 0.25, 0.5523, 0.25, 0.6045, 0.125, 0.6045, 0.375, 0.125, 0.5, 0.125, 0.5, 0.1455, 0.375, 0.1455, 0.75, 0.6045, 0.875, 0.6045, 0.875, 0.625, 0.75, 0.625, 0.125, 0.6045, 0.25, 0.6045, 0.25, 0.625, 0.125, 0.625, 0.5, 0.125, 0.625, 0.125, 0.625, 0.1455, 0.5, 0.1455, 0.375, 0.25, 0.5, 0.25, 0.5, 0.375, 0.375, 0.375, 0.5, 0.25, 0.625, 0.25, 0.625, 0.375, 0.5, 0.375, 0.375, 0.1977, 0.5, 0.1977, 0.5, 0.25, 0.375, 0.25, 0.75, 0.5523, 0.875, 0.5523, 0.875, 0.6045, 0.75, 0.6045, 0.75, 0.5, 0.875, 0.5, 0.875, 0.5523, 0.75, 0.5523, 0.375, 0.1455, 0.5, 0.1455, 0.5, 0.1977, 0.375, 0.1977, 0.125, 0.5, 0.25, 0.5, 0.25, 0.5523, 0.125, 0.5523, 0.5, 0.1455, 0.625, 0.1455, 0.625, 0.1977, 0.5, 0.1977, 0.5, 0.1977, 0.5, 0.25, 0.625, 0.25, 0.625, 0.1977, 0.125, 0.5523, 0.125, 0.6045, 0.25, 0.6045, 0.25, 0.5523, 0.375, 0.125, 0.375, 0.1455, 0.5, 0.1455, 0.5, 0.125, 0.75, 0.6045, 0.75, 0.625, 0.875, 0.625, 0.875, 0.6045, 0.125, 0.6045, 0.125, 0.625, 0.25, 0.625, 0.25, 0.6045, 0.5, 0.125, 0.5, 0.1455, 0.625, 0.1455, 0.625, 0.125, 0.375, 0.25, 0.375, 0.375, 0.5, 0.375, 0.5, 0.25, 0.5, 0.25, 0.5, 0.375, 0.625, 0.375, 0.625, 0.25, 0.375, 0.1977, 0.375, 0.25, 0.5, 0.25, 0.5, 0.1977, 0.75, 0.5523, 0.75, 0.6045, 0.875, 0.6045, 0.875, 0.5523, 0.75, 0.5, 0.75, 0.5523, 0.875, 0.5523, 0.875, 0.5, 0.375, 0.1455, 0.375, 0.1977, 0.5, 0.1977, 0.5, 0.1455, 0.125, 0.5, 0.125, 0.5523, 0.25, 0.5523, 0.25, 0.5, 0.5, 0.1455, 0.5, 0.1977, 0.625, 0.1977, 0.625, 0.1455, 0.375, 0.125, 0.375, 0.25, 0.625, 0.25, 0.625, 0.125, 0.375, 0.25, 0.375, 0.5, 0.625, 0.5, 0.625, 0.25, 0.375, 0.625, 0.375, 0.75, 0.625, 0.75, 0.625, 0.625, 0.375, 0.75, 0.375, 1.0, 0.625, 1.0, 0.625, 0.75, 0.125, 0.625, 0.125, 0.75, 0.375, 0.75, 0.375, 0.625, 0.625, 0.625, 0.625, 0.75, 0.875, 0.75, 0.875, 0.625, 0.625, 0.5, 0.625, 0.625, 0.875, 0.625, 0.875, 0.5, 0.125, 0.5, 0.125, 0.625, 0.375, 0.625, 0.375, 0.5, 0.375, 0.5, 0.375, 0.625, 0.625, 0.625, 0.625, 0.5, 0.375, 0.0, 0.375, 0.125, 0.625, 0.125, 0.625, 0.0])
me_cube_001.materials.append(mat_wood)
me_cube_001.use_remesh_preserve_volume = False
me_cube_001.use_remesh_preserve_attributes = False
me_cube_001.use_mirror_vertex_groups = False
me_cube_001.update()
arm_armature = bpy.data.armatures.new('Armature')  # bones are not reproduced
arm_bow_armature = bpy.data.armatures.new('Bow Armature')  # bones are not reproduced

# ---- objects
ob_body = bpy.data.objects.new('Body', me_cube)
ob_armature = bpy.data.objects.new('Armature', arm_armature)
ob_hair = bpy.data.objects.new('Hair', me_cube_003)
ob_ponytail = bpy.data.objects.new('PonyTail', me_icosphere_001)
ob_bow = bpy.data.objects.new('Bow', me_cube_001)
ob_bow_armature = bpy.data.objects.new('Bow Armature', arm_bow_armature)

# ---- transforms, parenting, visibility, modifiers, constraints
ob_body.parent = ob_armature
ob_body.matrix_parent_inverse = Matrix(((1.0, -0.0, 0.0, -0.0), (-0.0, 1.0, -0.0, -0.08165), (0.0, -0.0, 1.0, -3.224), (-0.0, 0.0, -0.0, 1.0)))
ob_body.location = (0.0, 0.0, 0.0)
ob_body.lock_rotations_4d = False
ob_body.empty_display_type = 'ARROWS'
ob_body.lineart.crease_threshold = 0.0
_vg = ob_body.vertex_groups.new(name='hip')
for _i, _w in zip([31, 32, 33, 34, 35, 36, 37, 38, 39, 40, 41, 42, 43, 44, 45, 46, 71, 72, 73, 74, 75, 76, 77, 140, 141, 142, 143, 144, 145, 146, 147, 148, 149, 165, 166, 167, 168, 182, 183, 184, 185, 186, 187, 188, 189, 190, 191, 192, 193, 194, 195, 196, 197, 198, 199, 200, 201, 202, 203, 204, 267, 268, 269, 270, 271, 272, 273], [0.6626, 0.0608, 0.05653, 0.1019, 0.08595, 0.05369, 0.6624, 0.7574, 0.7937, 0.6446, 0.1876, 0.1675, 0.8494, 0.861, 0.08558, 0.9944, 0.7612, 0.06469, 0.07464, 0.7239, 0.8472, 0.8495, 0.991, 0.6626, 0.0608, 0.05653, 0.1019, 0.08595, 0.05369, 0.6624, 0.7574, 0.7937, 0.6446, 0.7612, 0.06469, 0.07464, 0.7239, 0.6626, 0.6624, 0.7574, 0.7937, 0.6446, 0.7612, 0.7239, 0.6626, 0.6624, 0.7574, 0.7937, 0.6446, 0.1876, 0.1675, 0.8494, 0.861, 0.08558, 0.9944, 0.7612, 0.7239, 0.8472, 0.8495, 0.991, 0.6626, 0.6624, 0.7574, 0.7937, 0.6446, 0.7612, 0.7239]): _vg.add([_i], _w, 'REPLACE')
_vg = ob_body.vertex_groups.new(name='torso')
for _i, _w in zip([16, 18, 21, 22, 23, 24, 25, 26, 27, 28, 29, 30, 31, 32, 33, 34, 35, 36, 37, 38, 39, 40, 47, 48, 49, 50, 51, 52, 53, 55, 56, 57, 66, 67, 68, 69, 70, 71, 72, 73, 74, 78, 79, 130, 131, 132, 133, 134, 135, 136, 137, 138, 139, 140, 141, 142, 143, 144, 145, 146, 147, 148, 149, 150, 151, 152, 153, 154, 155, 156, 158, 159, 160, 161, 162, 163, 164, 165, 166, 167, 168, 169, 170, 171, 172, 173, 174, 175, 176, 177, 179, 180, 181, 182, 183, 184, 185, 186, 187, 188, 189, 190, 191, 192, 193, 200, 201, 249, 250, 252, 253, 254, 267, 268, 269, 270, 271, 272, 273], [0.01249, 0.05828, 0.4781, 0.09015, 0.5946, 0.1244, 0.1287, 0.1883, 0.1412, 0.7754, 0.7067, 0.0691, 0.1698, 0.9064, 0.912, 0.8812, 0.9039, 0.9017, 0.1679, 0.1841, 0.1692, 0.1923, 0.492, 0.4659, 0.8464, 0.8469, 0.5621, 0.04331, 0.06604, 0.08438, 0.1642, 0.1916, 0.03619, 0.08944, 0.3792, 0.6042, 0.6775, 0.1671, 0.9243, 0.9062, 0.1742, 0.7311, 0.7674, 0.4781, 0.09015, 0.5946, 0.1244, 0.1287, 0.1883, 0.1412, 0.7754, 0.7067, 0.0691, 0.1698, 0.9064, 0.912, 0.8812, 0.9039, 0.9017, 0.1679, 0.1841, 0.1692, 0.1923, 0.492, 0.4659, 0.8464, 0.8469, 0.5621, 0.04331, 0.06604, 0.08438, 0.1642, 0.1916, 0.08944, 0.3792, 0.6042, 0.6775, 0.1671, 0.9243, 0.9062, 0.1742, 0.7311, 0.7674, 0.4781, 0.09015, 0.5946, 0.1287, 0.3792, 0.04331, 0.06604, 0.08438, 0.1642, 0.1916, 0.1698, 0.1679, 0.1841, 0.1692, 0.1923, 0.1671, 0.1742, 0.1698, 0.1679, 0.1841, 0.1692, 0.1923, 0.1671, 0.1742, 0.04331, 0.06604, 0.08438, 0.1642, 0.1916, 0.1698, 0.1679, 0.1841, 0.1692, 0.1923, 0.1671, 0.1742]): _vg.add([_i], _w, 'REPLACE')
_vg = ob_body.vertex_groups.new(name='neck')
for _i, _w in zip([1, 4, 9, 11, 16, 17, 18, 19, 20, 21, 22, 23, 24, 25, 26, 27, 28, 29, 30, 50, 58, 60, 65, 66, 67, 68, 69, 70, 130, 131, 132, 133, 134, 135, 136, 137, 138, 139, 153, 161, 162, 163, 164, 171, 172, 173, 174, 175], [0.05601, 0.03285, 0.009923, 0.01356, 0.2808, 0.08289, 0.1076, 0.1479, 0.1131, 0.3894, 0.7744, 0.3049, 0.7123, 0.757, 0.02598, 0.06432, 0.09452, 0.1571, 0.05302, 0.01407, 0.01024, 0.04429, 0.09901, 0.1561, 0.775, 0.5303, 0.1684, 0.1038, 0.3894, 0.7744, 0.3049, 0.7123, 0.757, 0.02598, 0.06432, 0.09452, 0.1571, 0.05302, 0.01407, 0.775, 0.5303, 0.1684, 0.1038, 0.3894, 0.7744, 0.3049, 0.757, 0.5303]): _vg.add([_i], _w, 'REPLACE')
_vg = ob_body.vertex_groups.new(name='head')
for _i, _w in zip([0, 1, 2, 3, 4, 5, 6, 7, 8, 9, 10, 11, 12, 13, 14, 15, 16, 17, 18, 19, 20, 21, 22, 23, 24, 25, 29, 58, 59, 60, 61, 62, 63, 64, 65, 66, 67, 68, 130, 131, 132, 133, 134, 138, 161, 162, 171, 172, 173, 174, 175], [0.9955, 0.9354, 0.9973, 0.9726, 0.9448, 0.9848, 0.9912, 0.9983, 0.9976, 0.9645, 0.9963, 0.963, 0.9815, 0.9891, 0.9915, 0.9999, 0.6846, 0.9029, 0.8306, 0.823, 0.8677, 0.07419, 0.09716, 0.07632, 0.1346, 0.06826, 0.003994, 0.9643, 0.9964, 0.9429, 0.9981, 0.984, 0.9917, 0.9989, 0.8845, 0.7971, 0.1058, 0.06961, 0.07419, 0.09716, 0.07632, 0.1346, 0.06826, 0.003994, 0.1058, 0.06961, 0.07419, 0.09716, 0.07632, 0.06826, 0.06961]): _vg.add([_i], _w, 'REPLACE')
_vg = ob_body.vertex_groups.new(name='arm.L')
for _i, _w in zip([16, 17, 20, 21, 22, 23, 24, 25, 26, 27, 28, 29, 30, 36, 47, 48, 49, 50, 51, 52, 53, 54, 55, 56, 57, 66, 67, 68, 69, 70, 78, 79, 92, 94, 96, 130, 131, 132, 133, 134, 135, 136, 137, 138, 139, 145, 150, 151, 152, 153, 154, 155, 156, 157, 158, 159, 160, 161, 162, 163, 164, 169, 170, 171, 172, 173, 174, 175, 176, 177, 178, 179, 180, 181, 249, 250, 251, 252, 253, 254], [0.0, 0.0, 0.0, 0.0003601, 0.0009952, 0.0, 0.006212, 0.0007938, 0.3076, 0.3056, 0.1072, 0.1052, 0.3391, 0.01323, 0.4817, 0.4992, 0.1225, 0.1016, 0.4005, 0.882, 0.4159, 0.4665, 0.8861, 0.797, 0.6044, 0.0, 0.00868, 0.0, 0.146, 0.1608, 0.2373, 0.1916, 0.4004, 0.05129, 0.07162, 0.0003601, 0.0009952, 0.0, 0.006212, 0.0007938, 0.3076, 0.3056, 0.1072, 0.1052, 0.3391, 0.01323, 0.4817, 0.4992, 0.1225, 0.1016, 0.4005, 0.882, 0.4159, 0.4665, 0.8861, 0.797, 0.6044, 0.00868, 0.0, 0.146, 0.1608, 0.2373, 0.1916, 0.0003601, 0.0009952, 0.0, 0.0007938, 0.0, 0.882, 0.4159, 0.4665, 0.8861, 0.797, 0.6044, 0.882, 0.4159, 0.4665, 0.8861, 0.797, 0.6044]): _vg.add([_i], _w, 'REPLACE')
_vg = ob_body.vertex_groups.new(name='arm_lower.L')
for _i, _w in zip([55, 56, 57, 92, 93, 94, 95, 96, 97, 98, 99, 100, 101, 102, 103, 114, 116, 117, 118, 120, 124, 158, 159, 160, 179, 180, 181, 252, 253, 254], [0.004637, 0.01506, 0.02913, 0.5989, 0.971, 0.9466, 0.9933, 0.929, 0.9775, 0.5323, 0.1121, 0.4701, 0.0541, 0.8964, 0.04222, 0.2184, 0.1552, 0.00214, 0.1382, 0.03139, 0.0007818, 0.004637, 0.01506, 0.02913, 0.004637, 0.01506, 0.02913, 0.004637, 0.01506, 0.02913]): _vg.add([_i], _w, 'REPLACE')
_vg = ob_body.vertex_groups.new(name='hand.L')
for _i, _w in zip([98, 99, 100, 101, 102, 103, 114, 115, 116, 117, 118, 119, 120, 121, 122, 123, 124, 125], [0.4677, 0.8878, 0.53, 0.9459, 0.1035, 0.9538, 0.7816, 0.9939, 0.8448, 0.9739, 0.8618, 0.9957, 0.9593, 0.9898, 0.9789, 0.994, 0.9746, 0.9959]): _vg.add([_i], _w, 'REPLACE')
_vg = ob_body.vertex_groups.new(name='arm.R')
for _i, _w in zip([50, 79, 153, 170], [0.0, 0.0, 0.0, 0.0]): _vg.add([_i], _w, 'REPLACE')
_vg = ob_body.vertex_groups.new(name='arm_lower.R')
_vg = ob_body.vertex_groups.new(name='hand.R')
_vg = ob_body.vertex_groups.new(name='leg.L')
for _i, _w in zip([31, 37, 38, 39, 40, 41, 42, 43, 44, 45, 71, 74, 75, 76, 140, 146, 147, 148, 149, 165, 168, 182, 183, 184, 185, 186, 187, 188, 189, 190, 191, 192, 193, 194, 195, 196, 197, 198, 200, 201, 202, 203, 267, 268, 269, 270, 271, 272, 273], [0.1602, 0.1627, 0.05234, 0.01417, 0.1545, 0.7777, 0.8011, 0.1031, 0.09255, 0.8826, 0.06587, 0.09579, 0.112, 0.1114, 0.1602, 0.1627, 0.05234, 0.01417, 0.1545, 0.06587, 0.09579, 0.1602, 0.1627, 0.05234, 0.01417, 0.1545, 0.06587, 0.09579, 0.1602, 0.1627, 0.05234, 0.01417, 0.1545, 0.7777, 0.8011, 0.1031, 0.09255, 0.8826, 0.06587, 0.09579, 0.112, 0.1114, 0.1602, 0.1627, 0.05234, 0.01417, 0.1545, 0.06587, 0.09579]): _vg.add([_i], _w, 'REPLACE')
_vg = ob_body.vertex_groups.new(name='leg_lower.L')
for _i, _w in zip([75, 80, 81, 82, 83, 84, 85, 86, 87, 88, 89, 90, 91, 104, 105, 106, 107, 108, 109, 110, 111, 126, 127, 128, 129, 202, 205, 206, 207, 208, 209, 210, 211, 212, 213, 214, 215, 216, 217, 218, 219, 220, 221, 222, 223, 224, 225, 226, 227, 228, 229, 230, 233, 234, 235, 236, 237, 238, 239, 240, 241, 242, 243, 244, 245, 246, 247, 248, 255, 256, 257, 258, 259, 260, 261, 262, 263, 264, 265, 266], [0.008388, 0.9925, 0.993, 0.9945, 0.9918, 0.9913, 0.9946, 0.9904, 0.9804, 0.9898, 0.9755, 0.9904, 0.9899, 0.51, 0.1849, 0.4339, 0.1268, 0.478, 0.1983, 0.005622, 0.05375, 0.001075, 0.01129, 0.08657, 0.1238, 0.008388, 0.9925, 0.993, 0.9945, 0.9918, 0.9913, 0.9946, 0.9925, 0.993, 0.9945, 0.9918, 0.9913, 0.9946, 0.9904, 0.9804, 0.9898, 0.9755, 0.9904, 0.9899, 0.51, 0.1849, 0.4339, 0.1268, 0.478, 0.1983, 0.005622, 0.05375, 0.001075, 0.01129, 0.08657, 0.1238, 0.9925, 0.993, 0.9945, 0.9918, 0.9913, 0.9946, 0.9925, 0.993, 0.9945, 0.9918, 0.9913, 0.9946, 0.993, 0.9918, 0.9946, 0.9913, 0.9925, 0.9945, 0.9925, 0.993, 0.9945, 0.9918, 0.9913, 0.9946]): _vg.add([_i], _w, 'REPLACE')
_vg = ob_body.vertex_groups.new(name='foot.L')
for _i, _w in zip([104, 105, 106, 107, 108, 109, 113, 126, 127, 223, 224, 225, 226, 227, 228, 232, 233, 234], [0.4811, 0.733, 0.5431, 0.7793, 0.5131, 0.7627, 0.03653, 0.07572, 0.09783, 0.4811, 0.733, 0.5431, 0.7793, 0.5131, 0.7627, 0.03653, 0.07572, 0.09783]): _vg.add([_i], _w, 'REPLACE')
_vg = ob_body.vertex_groups.new(name='toe.L')
for _i, _w in zip([105, 107, 109, 110, 111, 112, 113, 126, 127, 128, 129, 224, 226, 228, 229, 230, 231, 232, 233, 234, 235, 236], [0.08208, 0.09387, 0.02788, 0.9668, 0.9327, 0.9639, 0.9341, 0.8987, 0.8715, 0.9073, 0.862, 0.08208, 0.09387, 0.02788, 0.9668, 0.9327, 0.9639, 0.9341, 0.8987, 0.8715, 0.9073, 0.862]): _vg.add([_i], _w, 'REPLACE')
_vg = ob_body.vertex_groups.new(name='leg.R')
_vg = ob_body.vertex_groups.new(name='leg_lower.R')
_vg = ob_body.vertex_groups.new(name='foot.R')
_vg = ob_body.vertex_groups.new(name='toe.R')
_m = ob_body.modifiers.new('Mirror', 'MIRROR')
_m.use_clip = True
_m = ob_body.modifiers.new('Armature', 'ARMATURE')
_m.object = ob_armature
ob_armature.location = (0.0, 0.08165, 3.224)
ob_armature.lineart.crease_threshold = 0.0
ob_hair.parent = ob_armature
ob_hair.matrix_parent_inverse = Matrix(((1.0, 0.0, 0.0, -0.0), (0.0, -0.04436, 0.999, -7.957), (0.0, -0.999, -0.04436, 0.3601), (-0.0, 0.0, -0.0, 1.0)))
ob_hair.location = (0.0, 0.0, 7.018)
ob_hair.lock_rotations_4d = False
ob_hair.empty_display_type = 'ARROWS'
ob_hair.lineart.crease_threshold = 0.0
_m = ob_hair.modifiers.new('Mirror', 'MIRROR')
_m.use_clip = True
ob_ponytail.parent = ob_hair
ob_ponytail.location = (0.44, -0.3547, 0.4203)
ob_ponytail.rotation_euler = (-1.224, 0.09581, 0.06524)
ob_ponytail.scale = (-1.0, 1.0, 1.0)
ob_ponytail.lineart.crease_threshold = 0.0
ob_bow.parent = ob_bow_armature
ob_bow.matrix_parent_inverse = Matrix(((1.0, -0.0, -0.0, -1.996), (-0.0, 1.0, 0.0, 0.04897), (-0.0, -0.0, 1.0, -3.608), (-0.0, 0.0, -0.0, 1.0)))
ob_bow.location = (1.826, -0.01704, 3.759)
ob_bow.rotation_euler = (-2.898, 0.818, 3.188)
ob_bow.scale = (1.614, 1.614, 1.614)
ob_bow.lineart.crease_threshold = 0.0
_vg = ob_bow.vertex_groups.new(name='Bone')
for _i, _w in zip([0, 1, 2, 3, 4, 5, 6, 7, 8, 9, 10, 11, 12, 13, 14, 15, 16, 17, 18, 19, 20, 21, 22, 23, 24, 25, 26, 27, 28, 29, 30, 31, 32, 33, 34, 35, 36, 37, 38, 39, 40, 41, 42, 43, 44, 45, 46, 47, 48, 49, 50, 51, 52, 53, 54, 55, 56, 57, 58, 59, 60, 61, 62, 63, 64, 65, 66, 67, 68, 69], [0.0, 0.0, 0.0, 0.0, 0.0, 0.0, 0.0, 0.0, 0.0, 0.0, 0.0, 0.0, 0.0, 0.0, 0.0, 0.0, 0.0, 0.0, 0.0, 0.0, 0.0, 0.0, 0.0, 0.0, 0.0, 0.0, 0.0, 0.0, 0.0, 0.0, 0.0, 0.0, 0.0, 0.0, 0.0, 0.0, 0.0, 0.0, 0.0, 0.0, 0.0, 0.0, 0.0, 0.0, 0.0, 0.0, 0.0, 0.0, 0.0, 0.0, 0.0, 0.0, 0.0, 0.0, 0.0, 0.0, 0.0, 0.0, 0.0, 0.0, 0.0, 0.0, 0.0, 0.0, 0.0, 0.0, 1.0, 1.0, 0.9979, 0.953]): _vg.add([_i], _w, 'REPLACE')
_vg = ob_bow.vertex_groups.new(name='grip.L')
for _i, _w in zip([0, 1, 2, 3, 4, 5, 6, 7, 8, 9, 10, 11, 12, 13, 14, 15, 16, 17, 18, 19, 20, 21, 22, 23, 24, 25, 28, 29, 31, 32, 33, 37, 40, 41, 42, 46, 47, 48, 50, 52], [0.3318, 0.02525, 0.02428, 0.02466, 0.349, 0.3225, 0.0397, 0.05735, 0.04983, 0.3399, 0.02527, 0.02428, 0.3524, 0.02473, 0.02527, 0.02432, 0.3224, 0.3549, 0.3269, 0.02442, 0.04193, 0.05809, 0.05784, 0.04028, 0.05223, 0.1136, 0.06418, 0.1616, 0.114, 0.1139, 0.1166, 0.1215, 0.4076, 0.1149, 0.3055, 0.1167, 0.1196, 0.2332, 0.1181, 0.3511]): _vg.add([_i], _w, 'REPLACE')
_vg = ob_bow.vertex_groups.new(name='bow.L')
for _i, _w in zip([25, 26, 27, 29, 30, 31, 32, 33, 34, 35, 36, 37, 38, 39, 41, 42, 43, 44, 45, 46, 47, 48, 50, 51, 53, 54, 55, 56, 57, 58, 59, 62, 63], [0.2398, 0.9968, 0.9966, 0.005651, 0.9942, 0.2212, 0.2588, 0.0005577, 0.9361, 0.9149, 0.9254, 0.2398, 0.9721, 0.9482, 0.22, 0.003761, 0.9621, 0.9974, 0.9977, 0.2597, 0.2211, 0.008878, 0.2588, 0.9645, 0.937, 0.9158, 0.916, 0.9369, 0.9274, 0.9998, 0.9999, 1.0, 0.9656]): _vg.add([_i], _w, 'REPLACE')
_vg = ob_bow.vertex_groups.new(name='grip.U')
for _i, _w in zip([0, 1, 2, 3, 4, 5, 6, 7, 8, 9, 10, 11, 12, 13, 14, 15, 16, 17, 18, 19, 20, 21, 22, 23, 24, 25, 26, 27, 28, 29, 30, 31, 32, 33, 34, 35, 36, 37, 38, 39, 40, 41, 42, 43, 44, 45, 46, 47, 48, 49, 50, 51, 52, 53, 54, 55, 56, 57], [0.4442, 0.08576, 0.08485, 0.08519, 0.4439, 0.4362, 0.1019, 0.1241, 0.1097, 0.4363, 0.08578, 0.08485, 0.4416, 0.08526, 0.08577, 0.08489, 0.4355, 0.4381, 0.432, 0.08498, 0.1045, 0.1255, 0.1256, 0.1027, 0.1146, 0.6407, 0.03735, 0.036, 0.915, 0.7955, 0.03659, 0.659, 0.6214, 0.8455, 0.05305, 0.07106, 0.06213, 0.6329, 0.03734, 0.03601, 0.5743, 0.6594, 0.6529, 0.03655, 0.03735, 0.03605, 0.6176, 0.6536, 0.7204, 0.9758, 0.6171, 0.0362, 0.6132, 0.05237, 0.07022, 0.07013, 0.0524, 0.06035]): _vg.add([_i], _w, 'REPLACE')
_vg = ob_bow.vertex_groups.new(name='bow.U')
for _i, _w in zip([0, 1, 2, 3, 4, 5, 6, 7, 8, 9, 10, 11, 12, 13, 14, 15, 16, 17, 18, 19, 20, 21, 22, 23, 24, 60, 61, 64, 65], [0.2126, 1.0, 0.9974, 0.9979, 0.1959, 0.2299, 0.8516, 0.8165, 0.8385, 0.2123, 1.0, 1.0, 0.195, 1.0, 1.0, 0.9977, 0.2306, 0.1958, 0.2297, 1.0, 0.8479, 0.8143, 0.8145, 0.8505, 0.8313, 1.0, 1.0, 1.0, 1.0]): _vg.add([_i], _w, 'REPLACE')
_vg = ob_bow.vertex_groups.new(name='string')
for _i, _w in zip([58, 59, 60, 61, 62, 63, 64, 65, 66, 67, 68, 69], [0.0, 0.0, 0.0, 0.0, 0.0, 0.0, 0.0, 0.0, 1.0, 0.9937, 0.9999, 0.9814]): _vg.add([_i], _w, 'REPLACE')
_m = ob_bow.modifiers.new('Armature', 'ARMATURE')
_m.object = ob_bow_armature
ob_bow_armature.parent = ob_armature
ob_bow_armature.matrix_parent_inverse = Matrix(((-0.1487, -0.955, 0.2565, -0.674), (0.4528, -0.2963, -0.8409, 2.13), (0.8791, -0.008866, 0.4765, -3.535), (-0.0, 0.0, -0.0, 1.0)))
ob_bow_armature.location = (1.996, -0.04897, 3.608)
ob_bow_armature.lineart.crease_threshold = 0.0

# ---- collection membership
col_collection.objects.link(ob_body)
col_collection.objects.link(ob_armature)
col_collection.objects.link(ob_hair)
col_collection.objects.link(ob_ponytail)
col_collection.objects.link(ob_bow)
col_collection.objects.link(ob_bow_armature)

# ---- scene / render settings (as saved in the file)
scene.frame_start = 1; scene.frame_end = 24; scene.frame_set(0)
scene.render.engine = 'BLENDER_EEVEE_NEXT'
scene.cycles.use_denoising = False
scene.cycles.samples = 128
scene.cycles.sampling_pattern = 'TABULATED_SOBOL'
scene.cycles.use_adaptive_sampling = False
scene.cycles.use_light_tree = False
scene.view_settings.view_transform = 'Filmic'
bpy.context.view_layer.update()

# ---- added for rendering (the .blend has no active camera and no usable light): camera, sun
cam_auto = bpy.data.cameras.new('AutoCamera')
cam_auto.lens = 50.0
cam_auto.sensor_width = 36.0
cam_auto.clip_end = 1000.0
ob_auto_camera = bpy.data.objects.new('AutoCamera', cam_auto)
scene.collection.objects.link(ob_auto_camera)
ob_auto_camera.location = (9.25611, -11.7955, 10.9186)
ob_auto_camera.rotation_euler = (1.09748, -7.21219e-08, 0.694738)
scene.camera = ob_auto_camera
light_auto_sun = bpy.data.lights.new('AutoSun', 'SUN')
light_auto_sun.energy = 3.0
light_auto_sun.angle = 0.0523599
ob_auto_sun = bpy.data.objects.new('AutoSun', light_auto_sun)
scene.collection.objects.link(ob_auto_sun)
ob_auto_sun.rotation_euler = (0.872665, 0.174533, 0.523599)
bpy.context.view_layer.update()
